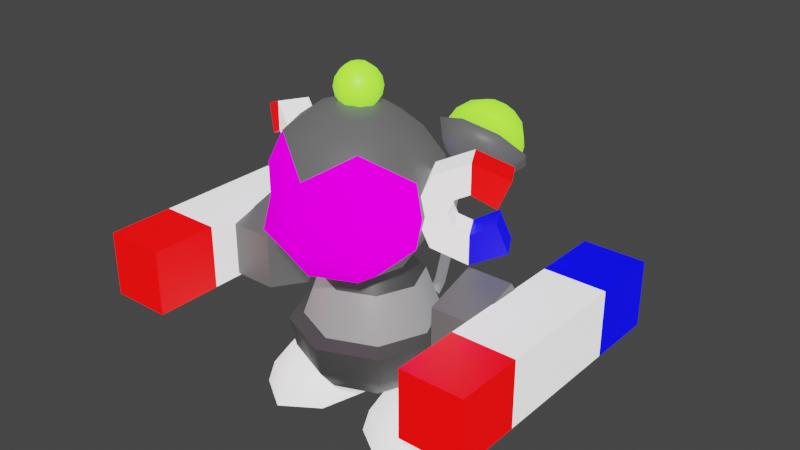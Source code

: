 # Source: PlayerMonkey.blend  (saved by Blender 3.0.42; exported with 4.5.12 LTS)
import bpy
from mathutils import Matrix  # noqa: F401  (used for matrix-valued properties, if any)

bpy.ops.wm.read_factory_settings(use_empty=True)
scene = bpy.context.scene
scene.name = 'Scene'

# ---- collections
col_collection = bpy.data.collections.new('Collection'); scene.collection.children.link(col_collection)

# ---- images (referenced by path relative to the original .blend; pixels are not part of the script)
import os
ASSET_DIR = os.environ.get("B2B_ASSET_DIR", "")  # directory of the original .blend (textures are referenced by path, not embedded)
HERE = os.path.dirname(os.path.abspath(__file__))  # packed textures are extracted next to this script under _unpacked/

def load_image(name, relpath, width, height, colorspace="sRGB"):
    """Load a texture the original file referenced (path relative to the .blend, or extracted next to this script)."""
    p = next((c for c in (os.path.join(HERE, relpath), os.path.join(ASSET_DIR, relpath)) if relpath and os.path.exists(c)), "")
    if p:
        img = bpy.data.images.load(p, check_existing=True)
        img.name = name
    else:  # same state as the original file: an image datablock whose file is absent (Cycles renders it pink)
        img = bpy.data.images.new(name, width, height)
        img.source = "FILE"
        img.filepath = "//" + (relpath or name)
    img.colorspace_settings.name = colorspace
    return img
img_monkeyface_png = load_image('MonkeyFace.png', 'MonkeyFace.png', 1024, 1024, 'sRGB')

# ---- materials (node trees are filled in below, after node groups)
mat_dark = bpy.data.materials.new('Dark')
mat_dark.use_transparent_shadow = False
mat_darkest = bpy.data.materials.new('Darkest')
mat_darkest.use_transparent_shadow = False
mat_light = bpy.data.materials.new('Light')
mat_light.alpha_threshold = 0.0
mat_light.use_transparent_shadow = False
mat_light.line_color = (0.0, 0.0, 0.0, 1.0)
mat_darker = bpy.data.materials.new('Darker')
mat_darker.use_transparent_shadow = False
mat_red = bpy.data.materials.new('RED')
mat_red.use_transparent_shadow = False
mat_blue = bpy.data.materials.new('BLUE')
mat_blue.use_transparent_shadow = False
mat_face = bpy.data.materials.new('Face')
mat_face.use_transparent_shadow = False
mat_flipmaterial = bpy.data.materials.new('FlipMaterial')
mat_flipmaterial.use_transparent_shadow = False

# ---- node groups
ng_auto_smooth = bpy.data.node_groups.new('Auto Smooth', 'GeometryNodeTree')
_s = ng_auto_smooth.interface.new_socket(name='Geometry', in_out='OUTPUT', socket_type='NodeSocketGeometry')
_s = ng_auto_smooth.interface.new_socket(name='Geometry', in_out='INPUT', socket_type='NodeSocketGeometry')
_s = ng_auto_smooth.interface.new_socket(name='Angle', in_out='INPUT', socket_type='NodeSocketFloat')
_s.subtype = 'ANGLE'
_s.min_value = 0.0
_s.max_value = 3.142
ng_auto_smooth.is_modifier = True
_N = ng_auto_smooth.nodes; _L = ng_auto_smooth.links
n0 = _N.new('NodeGroupOutput'); n0.name = 'Group Output'; n0.location = (480, -100)
n1 = _N.new('NodeGroupInput'); n1.name = 'Group Input'; n1.location = (-420, -300)
n2 = _N.new('NodeGroupInput'); n2.name = 'Group Input.001'; n2.location = (-60, -100)
n3 = _N.new('GeometryNodeSetShadeSmooth'); n3.name = 'Set Shade Smooth'; n3.location = (120, -100)
n3.domain = 'EDGE'
n4 = _N.new('GeometryNodeSetShadeSmooth'); n4.name = 'Set Shade Smooth.001'; n4.location = (300, -100)
n5 = _N.new('GeometryNodeInputMeshEdgeAngle'); n5.name = 'Edge Angle'; n5.location = (-420, -220)
n6 = _N.new('GeometryNodeInputEdgeSmooth'); n6.name = 'Is Edge Smooth'; n6.location = (-60, -160)
n7 = _N.new('GeometryNodeInputShadeSmooth'); n7.name = 'Is Face Smooth'; n7.location = (-240, -340)
n8 = _N.new('FunctionNodeBooleanMath'); n8.name = 'Boolean Math'; n8.location = (-60, -220)
n9 = _N.new('FunctionNodeCompare'); n9.name = 'Compare'; n9.location = (-240, -180)
n9.operation = 'LESS_EQUAL'
_L.new(n5.outputs[0], n9.inputs[0])
_L.new(n4.outputs[0], n0.inputs[0])
_L.new(n1.outputs[1], n9.inputs[1])
_L.new(n9.outputs[0], n8.inputs[0])
_L.new(n7.outputs[0], n8.inputs[1])
_L.new(n2.outputs[0], n3.inputs[0])
_L.new(n6.outputs[0], n3.inputs[1])
_L.new(n3.outputs[0], n4.inputs[0])
_L.new(n8.outputs[0], n3.inputs[2])
n0.is_active_output = True

# ---- material node trees
mat_dark.use_nodes = True; mat_dark.node_tree.nodes.clear()
_N = mat_dark.node_tree.nodes; _L = mat_dark.node_tree.links
n0 = _N.new('ShaderNodeOutputMaterial'); n0.name = 'Material Output'; n0.location = (300, 300)
n1 = _N.new('ShaderNodeRGB'); n1.name = 'RGB'; n1.location = (-505, -43)
n1.outputs[0].default_value = (0.1878, 0.1878, 0.1878, 1.0)
n2 = _N.new('ShaderNodeBsdfPrincipled'); n2.name = 'Principled BSDF'; n2.location = (10, 300)
n2.distribution = 'GGX'
n2.subsurface_method = 'RANDOM_WALK_SKIN'
n2.inputs[3].default_value = 1.45
n2.inputs[28].default_value = 1.0
_L.new(n2.outputs[0], n0.inputs[0])
_L.new(n1.outputs[0], n2.inputs[0])
_L.new(n1.outputs[0], n2.inputs[27])
n0.is_active_output = True
mat_darkest.use_nodes = True; mat_darkest.node_tree.nodes.clear()
_N = mat_darkest.node_tree.nodes; _L = mat_darkest.node_tree.links
n0 = _N.new('ShaderNodeOutputMaterial'); n0.name = 'Material Output'; n0.location = (300, 300)
n1 = _N.new('ShaderNodeRGB'); n1.name = 'RGB'; n1.location = (-505, -43)
n1.outputs[0].default_value = (0.0291, 0.0291, 0.0291, 1.0)
n2 = _N.new('ShaderNodeBsdfPrincipled'); n2.name = 'Principled BSDF'; n2.location = (10, 300)
n2.distribution = 'GGX'
n2.subsurface_method = 'RANDOM_WALK_SKIN'
n2.inputs[3].default_value = 1.45
n2.inputs[28].default_value = 1.0
_L.new(n2.outputs[0], n0.inputs[0])
_L.new(n1.outputs[0], n2.inputs[0])
_L.new(n1.outputs[0], n2.inputs[27])
n0.is_active_output = True
mat_light.use_nodes = True; mat_light.node_tree.nodes.clear()
_N = mat_light.node_tree.nodes; _L = mat_light.node_tree.links
n0 = _N.new('ShaderNodeOutputMaterial'); n0.name = 'Material Output'; n0.location = (300, 300)
n1 = _N.new('ShaderNodeRGB'); n1.name = 'RGB'; n1.location = (-646, -96)
n1.outputs[0].default_value = (0.7991, 0.7991, 0.7991, 1.0)
n2 = _N.new('ShaderNodeBsdfPrincipled'); n2.name = 'Principled BSDF.001'; n2.location = (-131, 247)
n2.distribution = 'GGX'
n2.subsurface_method = 'RANDOM_WALK_SKIN'
n2.inputs[3].default_value = 1.45
n2.inputs[28].default_value = 1.0
_L.new(n1.outputs[0], n2.inputs[0])
_L.new(n1.outputs[0], n2.inputs[27])
_L.new(n2.outputs[0], n0.inputs[0])
n0.is_active_output = True
mat_darker.use_nodes = True; mat_darker.node_tree.nodes.clear()
_N = mat_darker.node_tree.nodes; _L = mat_darker.node_tree.links
n0 = _N.new('ShaderNodeOutputMaterial'); n0.name = 'Material Output'; n0.location = (300, 300)
n1 = _N.new('ShaderNodeRGB'); n1.name = 'RGB'; n1.location = (-505, -43)
n1.outputs[0].default_value = (0.06786, 0.06786, 0.06786, 1.0)
n2 = _N.new('ShaderNodeBsdfPrincipled'); n2.name = 'Principled BSDF'; n2.location = (10, 300)
n2.distribution = 'GGX'
n2.subsurface_method = 'RANDOM_WALK_SKIN'
n2.inputs[3].default_value = 1.45
n2.inputs[28].default_value = 1.0
_L.new(n2.outputs[0], n0.inputs[0])
_L.new(n1.outputs[0], n2.inputs[0])
_L.new(n1.outputs[0], n2.inputs[27])
n0.is_active_output = True
mat_red.use_nodes = True; mat_red.node_tree.nodes.clear()
_N = mat_red.node_tree.nodes; _L = mat_red.node_tree.links
n0 = _N.new('ShaderNodeBsdfPrincipled'); n0.name = 'Principled BSDF'; n0.location = (10, 300)
n0.distribution = 'GGX'
n0.subsurface_method = 'RANDOM_WALK_SKIN'
n0.inputs[3].default_value = 1.45
n0.inputs[28].default_value = 1.0
n1 = _N.new('ShaderNodeOutputMaterial'); n1.name = 'Material Output'; n1.location = (300, 300)
n2 = _N.new('ShaderNodeRGB'); n2.name = 'RGB'; n2.location = (-596, -34)
n2.outputs[0].default_value = (1.0, 0.0, 0.0, 1.0)
_L.new(n0.outputs[0], n1.inputs[0])
_L.new(n2.outputs[0], n0.inputs[0])
_L.new(n2.outputs[0], n0.inputs[27])
n1.is_active_output = True
mat_blue.use_nodes = True; mat_blue.node_tree.nodes.clear()
_N = mat_blue.node_tree.nodes; _L = mat_blue.node_tree.links
n0 = _N.new('ShaderNodeBsdfPrincipled'); n0.name = 'Principled BSDF'; n0.location = (10, 300)
n0.distribution = 'GGX'
n0.subsurface_method = 'RANDOM_WALK_SKIN'
n0.inputs[3].default_value = 1.45
n0.inputs[28].default_value = 1.0
n1 = _N.new('ShaderNodeRGB'); n1.name = 'RGB'; n1.location = (-596, -34)
n1.outputs[0].default_value = (0.0, 0.0, 1.0, 1.0)
n2 = _N.new('ShaderNodeOutputMaterial'); n2.name = 'Material Output'; n2.location = (300, 300)
_L.new(n0.outputs[0], n2.inputs[0])
_L.new(n1.outputs[0], n0.inputs[0])
_L.new(n1.outputs[0], n0.inputs[27])
n2.is_active_output = True
mat_face.use_nodes = True; mat_face.node_tree.nodes.clear()
_N = mat_face.node_tree.nodes; _L = mat_face.node_tree.links
n0 = _N.new('ShaderNodeBsdfPrincipled'); n0.name = 'Principled BSDF'; n0.location = (10, 300)
n0.distribution = 'GGX'
n0.subsurface_method = 'RANDOM_WALK_SKIN'
n0.inputs[2].default_value = 1.0
n0.inputs[3].default_value = 1.45
n0.inputs[13].default_value = 0.0
n0.inputs[28].default_value = 1.0
n1 = _N.new('ShaderNodeOutputMaterial'); n1.name = 'Material Output'; n1.location = (300, 300)
n2 = _N.new('ShaderNodeTexImage'); n2.name = 'Image Texture'; n2.location = (-461, 94)
n2.image = img_monkeyface_png
n2.interpolation = 'Closest'
_L.new(n0.outputs[0], n1.inputs[0])
_L.new(n2.outputs[0], n0.inputs[0])
_L.new(n2.outputs[0], n0.inputs[27])
n1.is_active_output = True
mat_flipmaterial.use_nodes = True; mat_flipmaterial.node_tree.nodes.clear()
_N = mat_flipmaterial.node_tree.nodes; _L = mat_flipmaterial.node_tree.links
n0 = _N.new('ShaderNodeBsdfPrincipled'); n0.name = 'Principled BSDF'; n0.location = (10, 300)
n0.distribution = 'GGX'
n0.subsurface_method = 'RANDOM_WALK_SKIN'
n0.inputs[3].default_value = 1.45
n0.inputs[28].default_value = 1.0
n1 = _N.new('ShaderNodeOutputMaterial'); n1.name = 'Material Output'; n1.location = (300, 300)
n2 = _N.new('ShaderNodeRGB'); n2.name = 'RGB'; n2.location = (-596, -34)
n2.outputs[0].default_value = (0.3013, 1.0, 0.0317, 1.0)
_L.new(n0.outputs[0], n1.inputs[0])
_L.new(n2.outputs[0], n0.inputs[0])
_L.new(n2.outputs[0], n0.inputs[27])
n1.is_active_output = True

# ---- world
world_world = bpy.data.worlds.new('World'); scene.world = world_world
world_world.use_nodes = True; world_world.node_tree.nodes.clear()
_N = world_world.node_tree.nodes; _L = world_world.node_tree.links
n0 = _N.new('ShaderNodeOutputWorld'); n0.name = 'World Output'; n0.location = (300, 300)
n1 = _N.new('ShaderNodeBackground'); n1.name = 'Background'; n1.location = (10, 300)
n1.inputs[0].default_value = (0.05088, 0.05088, 0.05088, 1.0)
_L.new(n1.outputs[0], n0.inputs[0])
n0.is_active_output = True
world_world.color = (0.05088, 0.05088, 0.05088)
world_world.use_sun_shadow = False
world_world.sun_shadow_jitter_overblur = 0.0

# ---- meshes
me_sphere_001 = bpy.data.meshes.new('Sphere.001')
me_sphere_001.from_pydata([(6.059e-09, 0.3404, 1.019), (6.059e-09, 0.629, 0.7047), (6.059e-09, 0.8218, 0.1592), (0.0, 1.0, 0.09389), (0.0, 0.9239, -0.2875), (0.0, 0.7071, -0.5624), (0.0, 0.3827, -0.7174), (0.2407, 0.2407, 1.019), (0.4448, 0.4448, 0.7047), (0.5811, 0.5811, 0.1592), (0.7071, 0.7071, 0.09389), (0.6533, 0.6533, -0.2875), (0.5, 0.5, -0.5624), (0.2706, 0.2706, -0.7174), (0.3404, -8.291e-08, 1.019), (0.629, -8.291e-08, 0.7047), (0.8218, -8.291e-08, 0.1592), (1.0, -5.541e-08, 0.09389), (0.9239, -5.541e-08, -0.2875), (0.7071, -8.521e-08, -0.5624), (0.3827, -8.521e-08, -0.7174), (0.2407, -0.2407, 1.019), (0.4448, -0.4448, 0.7047), (0.5811, -0.5811, 0.1592), (0.7071, -0.7071, 0.09389), (0.6533, -0.6533, -0.2875), (0.5, -0.5, -0.5624), (0.2706, -0.2706, -0.7174), (8.027e-09, -0.3404, 1.019), (3.454e-08, -0.629, 0.7047), (3.454e-08, -0.8218, 0.1592), (2.213e-09, -1.0, 0.09389), (2.213e-09, -0.9239, -0.2875), (3.201e-08, -0.7071, -0.5624), (2.213e-09, -0.3827, -0.7174), (-4.893e-08, -1.399e-07, 1.138), (-0.2407, -0.2407, 1.019), (-0.4448, -0.4448, 0.7047), (-0.5811, -0.5811, 0.1592), (-0.7071, -0.7071, 0.09389), (-0.6533, -0.6533, -0.2875), (-0.5, -0.5, -0.5624), (-0.2706, -0.2706, -0.7174), (-0.3404, -8.291e-08, 1.019), (-0.629, -8.291e-08, 0.7047), (-0.8218, -8.291e-08, 0.1592), (-1.0, -5.541e-08, 0.09389), (-0.9239, -5.541e-08, -0.2875), (-0.7071, -8.521e-08, -0.5624), (-0.3827, -8.521e-08, -0.7174), (0.0, -8.742e-08, -0.7642), (-0.2407, 0.2407, 1.019), (-0.4448, 0.4448, 0.7047), (-0.5811, 0.5811, 0.1592), (-0.7071, 0.7071, 0.09389), (-0.6533, 0.6533, -0.2875), (-0.5, 0.5, -0.5624), (-0.2706, 0.2706, -0.7174)], [], [(0, 35, 7), (50, 6, 13), (5, 4, 11, 12), (3, 2, 9, 10), (1, 0, 7, 8), (6, 5, 12, 13), (4, 3, 10, 11), (2, 1, 8, 9), (10, 9, 16, 17), (8, 7, 14, 15), (13, 12, 19, 20), (11, 10, 17, 18), (9, 8, 15, 16), (7, 35, 14), (50, 13, 20), (12, 11, 18, 19), (20, 19, 26, 27), (18, 17, 24, 25), (16, 15, 22, 23), (14, 35, 21), (50, 20, 27), (19, 18, 25, 26), (17, 16, 23, 24), (15, 14, 21, 22), (23, 22, 29, 30), (21, 35, 28), (50, 27, 34), (26, 25, 32, 33), (24, 23, 30, 31), (22, 21, 28, 29), (27, 26, 33, 34), (25, 24, 31, 32), (50, 34, 42), (33, 32, 40, 41), (31, 30, 38, 39), (29, 28, 36, 37), (34, 33, 41, 42), (32, 31, 39, 40), (30, 29, 37, 38), (28, 35, 36), (37, 36, 43, 44), (42, 41, 48, 49), (40, 39, 46, 47), (38, 37, 44, 45), (36, 35, 43), (50, 42, 49), (41, 40, 47, 48), (39, 38, 45, 46), (49, 48, 56, 57), (47, 46, 54, 55), (45, 44, 52, 53), (43, 35, 51), (50, 49, 57), (48, 47, 55, 56), (46, 45, 53, 54), (44, 43, 51, 52), (51, 35, 0), (50, 57, 6), (56, 55, 4, 5), (54, 53, 2, 3), (52, 51, 0, 1), (57, 56, 5, 6), (55, 54, 3, 4), (53, 52, 1, 2)])
me_sphere_001.polygons.foreach_set('use_smooth', [True] * 64)
me_sphere_001.polygons.foreach_set('material_index', [1, 1, 1, 1, 1, 1, 1, 0, 1, 1, 1, 1, 0, 1, 1, 1, 1, 1, 0, 1, 1, 1, 1, 1, 0, 1, 1, 1, 1, 1, 1, 1, 1, 1, 1, 1, 1, 1, 0, 1, 1, 1, 1, 0, 1, 1, 1, 1, 1, 1, 0, 1, 1, 1, 1, 1, 1, 1, 1, 1, 1, 1, 1, 0])
_k = set([(2, 9), (2, 53), (3, 10), (3, 54), (9, 16), (10, 17), (16, 23), (17, 24), (23, 30), (24, 31), (30, 38), (31, 39), (38, 45), (39, 46), (45, 53), (46, 54)])
me_sphere_001.attributes.new('sharp_edge', 'BOOLEAN', 'EDGE').data.foreach_set('value', [ (min(e.vertices), max(e.vertices)) in _k for e in me_sphere_001.edges])
_uv = me_sphere_001.uv_layers.new(name='UVMap')
_uv.uv.foreach_set('vector', [0.75, 0.875, 0.6875, 1.0, 0.625, 0.875, 0.6875, 0.0, 0.75, 0.125, 0.625, 0.125, 0.75, 0.25, 0.75, 0.375, 0.625, 0.375, 0.625, 0.25, 0.75, 0.5, 0.75, 0.625, 0.625, 0.625, 0.625, 0.5, 0.75, 0.75, 0.75, 0.875, 0.625, 0.875, 0.625, 0.75, 0.75, 0.125, 0.75, 0.25, 0.625, 0.25, 0.625, 0.125, 0.75, 0.375, 0.75, 0.5, 0.625, 0.5, 0.625, 0.375, 0.75, 0.625, 0.75, 0.75, 0.625, 0.75, 0.625, 0.625, 0.625, 0.5, 0.625, 0.625, 0.5, 0.625, 0.5, 0.5, 0.625, 0.75, 0.625, 0.875, 0.5, 0.875, 0.5, 0.75, 0.625, 0.125, 0.625, 0.25, 0.5, 0.25, 0.5, 0.125, 0.625, 0.375, 0.625, 0.5, 0.5, 0.5, 0.5, 0.375, 0.625, 0.625, 0.625, 0.75, 0.5, 0.75, 0.5, 0.625, 0.625, 0.875, 0.5625, 1.0, 0.5, 0.875, 0.5625, 0.0, 0.625, 0.125, 0.5, 0.125, 0.625, 0.25, 0.625, 0.375, 0.5, 0.375, 0.5, 0.25, 0.5, 0.125, 0.5, 0.25, 0.375, 0.25, 0.375, 0.125, 0.5, 0.375, 0.5, 0.5, 0.375, 0.5, 0.375, 0.375, 0.5, 0.625, 0.5, 0.75, 0.375, 0.75, 0.375, 0.625, 0.5, 0.875, 0.4375, 1.0, 0.375, 0.875, 0.4375, 0.0, 0.5, 0.125, 0.375, 0.125, 0.5, 0.25, 0.5, 0.375, 0.375, 0.375, 0.375, 0.25, 0.5, 0.5, 0.5, 0.625, 0.375, 0.625, 0.375, 0.5, 0.5, 0.75, 0.5, 0.875, 0.375, 0.875, 0.375, 0.75, 0.375, 0.625, 0.375, 0.75, 0.25, 0.75, 0.25, 0.625, 0.375, 0.875, 0.3125, 1.0, 0.25, 0.875, 0.3125, 0.0, 0.375, 0.125, 0.25, 0.125, 0.375, 0.25, 0.375, 0.375, 0.25, 0.375, 0.25, 0.25, 0.375, 0.5, 0.375, 0.625, 0.25, 0.625, 0.25, 0.5, 0.375, 0.75, 0.375, 0.875, 0.25, 0.875, 0.25, 0.75, 0.375, 0.125, 0.375, 0.25, 0.25, 0.25, 0.25, 0.125, 0.375, 0.375, 0.375, 0.5, 0.25, 0.5, 0.25, 0.375, 0.1875, 0.0, 0.25, 0.125, 0.125, 0.125, 0.25, 0.25, 0.25, 0.375, 0.125, 0.375, 0.125, 0.25, 0.25, 0.5, 0.25, 0.625, 0.125, 0.625, 0.125, 0.5, 0.25, 0.75, 0.25, 0.875, 0.125, 0.875, 0.125, 0.75, 0.25, 0.125, 0.25, 0.25, 0.125, 0.25, 0.125, 0.125, 0.25, 0.375, 0.25, 0.5, 0.125, 0.5, 0.125, 0.375, 0.25, 0.625, 0.25, 0.75, 0.125, 0.75, 0.125, 0.625, 0.25, 0.875, 0.1875, 1.0, 0.125, 0.875, 0.125, 0.75, 0.125, 0.875, 0.0, 0.875, 0.0, 0.75, 0.125, 0.125, 0.125, 0.25, 0.0, 0.25, 0.0, 0.125, 0.125, 0.375, 0.125, 0.5, 0.0, 0.5, 0.0, 0.375, 0.125, 0.625, 0.125, 0.75, 0.0, 0.75, 0.0, 0.625, 0.125, 0.875, 0.0625, 1.0, 0.0, 0.875, 0.0625, 0.0, 0.125, 0.125, 0.0, 0.125, 0.125, 0.25, 0.125, 0.375, 0.0, 0.375, 0.0, 0.25, 0.125, 0.5, 0.125, 0.625, 0.0, 0.625, 0.0, 0.5, 1.0, 0.125, 1.0, 0.25, 0.875, 0.25, 0.875, 0.125, 1.0, 0.375, 1.0, 0.5, 0.875, 0.5, 0.875, 0.375, 1.0, 0.625, 1.0, 0.75, 0.875, 0.75, 0.875, 0.625, 1.0, 0.875, 0.9375, 1.0, 0.875, 0.875, 0.9375, 0.0, 1.0, 0.125, 0.875, 0.125, 1.0, 0.25, 1.0, 0.375, 0.875, 0.375, 0.875, 0.25, 1.0, 0.5, 1.0, 0.625, 0.875, 0.625, 0.875, 0.5, 1.0, 0.75, 1.0, 0.875, 0.875, 0.875, 0.875, 0.75, 0.875, 0.875, 0.8125, 1.0, 0.75, 0.875, 0.8125, 0.0, 0.875, 0.125, 0.75, 0.125, 0.875, 0.25, 0.875, 0.375, 0.75, 0.375, 0.75, 0.25, 0.875, 0.5, 0.875, 0.625, 0.75, 0.625, 0.75, 0.5, 0.875, 0.75, 0.875, 0.875, 0.75, 0.875, 0.75, 0.75, 0.875, 0.125, 0.875, 0.25, 0.75, 0.25, 0.75, 0.125, 0.875, 0.375, 0.875, 0.5, 0.75, 0.5, 0.75, 0.375, 0.875, 0.625, 0.875, 0.75, 0.75, 0.75, 0.75, 0.625])
me_sphere_001.materials.append(mat_dark)
me_sphere_001.materials.append(mat_darkest)
me_sphere_001.use_remesh_fix_poles = True
me_sphere_001.use_remesh_preserve_attributes = False
me_sphere_001.update()
me_sphere_002 = bpy.data.meshes.new('Sphere.002')
me_sphere_002.from_pydata([(0.7947, 0.4747, 0.575), (0.7947, 0.693, 0.431), (0.7947, 0.8323, 0.2154), (0.7947, 0.8812, -0.03886), (0.9731, 0.3898, 0.575), (1.124, 0.5495, 0.431), (1.225, 0.6485, 0.2154), (1.261, 0.6841, -0.03886), (1.047, 0.1685, 0.575), (1.261, 0.1517, 0.431), (1.404, 0.1286, 0.2154), (1.454, 0.104, -0.03886), (0.9731, -0.07572, 0.575), (1.124, -0.3186, 0.431), (1.225, -0.5017, 0.2154), (1.261, -0.5851, -0.03886), (0.7947, -0.1832, 0.575), (0.7947, -0.5315, 0.431), (0.7947, -0.787, 0.2154), (0.7947, -0.8929, -0.03886), (0.7947, 0.1747, 0.6256), (0.6162, -0.07572, 0.575), (0.4649, -0.3186, 0.431), (0.3638, -0.5017, 0.2154), (0.3283, -0.5851, -0.03886), (0.5423, 0.1685, 0.575), (0.3283, 0.1517, 0.431), (0.1854, 0.1286, 0.2154), (0.1352, 0.104, -0.03886), (0.6162, 0.3898, 0.575), (0.4649, 0.5495, 0.431), (0.3638, 0.6485, 0.2154), (0.3283, 0.6841, -0.03886)], [], [(2, 1, 5, 6), (0, 20, 4), (3, 2, 6, 7), (1, 0, 4, 5), (4, 20, 8), (7, 6, 10, 11), (5, 4, 8, 9), (6, 5, 9, 10), (11, 10, 14, 15), (9, 8, 12, 13), (10, 9, 13, 14), (8, 20, 12), (14, 13, 17, 18), (12, 20, 16), (15, 14, 18, 19), (13, 12, 16, 17), (18, 17, 22, 23), (16, 20, 21), (19, 18, 23, 24), (17, 16, 21, 22), (24, 23, 27, 28), (22, 21, 25, 26), (23, 22, 26, 27), (21, 20, 25), (28, 27, 31, 32), (26, 25, 29, 30), (27, 26, 30, 31), (25, 20, 29), (31, 30, 1, 2), (29, 20, 0), (32, 31, 2, 3), (30, 29, 0, 1), (3, 7, 32), (28, 11, 15, 24), (24, 15, 19), (32, 7, 11, 28)])
me_sphere_002.polygons.foreach_set('use_smooth', [True] * 36)
me_sphere_002.polygons.foreach_set('material_index', [0, 0, 0, 0, 0, 0, 0, 0, 0, 0, 0, 0, 0, 0, 0, 0, 0, 0, 0, 0, 0, 0, 0, 0, 0, 0, 0, 0, 0, 0, 0, 0, 1, 1, 1, 1])
_k = set([(3, 7), (3, 32), (7, 11), (11, 15), (15, 19), (19, 24), (24, 28), (28, 32)])
me_sphere_002.attributes.new('sharp_edge', 'BOOLEAN', 'EDGE').data.foreach_set('value', [ (min(e.vertices), max(e.vertices)) in _k for e in me_sphere_002.edges])
_uv = me_sphere_002.uv_layers.new(name='UVMap')
_uv.uv.foreach_set('vector', [0.75, 0.625, 0.75, 0.75, 0.625, 0.75, 0.625, 0.625, 0.75, 0.875, 0.6875, 1.0, 0.625, 0.875, 0.75, 0.5, 0.75, 0.625, 0.625, 0.625, 0.625, 0.5, 0.75, 0.75, 0.75, 0.875, 0.625, 0.875, 0.625, 0.75, 0.625, 0.875, 0.5625, 1.0, 0.5, 0.875, 0.625, 0.5, 0.625, 0.625, 0.5, 0.625, 0.5, 0.5, 0.625, 0.75, 0.625, 0.875, 0.5, 0.875, 0.5, 0.75, 0.625, 0.625, 0.625, 0.75, 0.5, 0.75, 0.5, 0.625, 0.5, 0.5, 0.5, 0.625, 0.375, 0.625, 0.375, 0.5, 0.5, 0.75, 0.5, 0.875, 0.375, 0.875, 0.375, 0.75, 0.5, 0.625, 0.5, 0.75, 0.375, 0.75, 0.375, 0.625, 0.5, 0.875, 0.4375, 1.0, 0.375, 0.875, 0.375, 0.625, 0.375, 0.75, 0.25, 0.75, 0.25, 0.625, 0.375, 0.875, 0.3125, 1.0, 0.25, 0.875, 0.375, 0.5, 0.375, 0.625, 0.25, 0.625, 0.25, 0.5, 0.375, 0.75, 0.375, 0.875, 0.25, 0.875, 0.25, 0.75, 0.25, 0.625, 0.25, 0.75, 0.125, 0.75, 0.125, 0.625, 0.25, 0.875, 0.1875, 1.0, 0.125, 0.875, 0.25, 0.5, 0.25, 0.625, 0.125, 0.625, 0.125, 0.5, 0.25, 0.75, 0.25, 0.875, 0.125, 0.875, 0.125, 0.75, 0.125, 0.5, 0.125, 0.625, 0.0, 0.625, 0.0, 0.5, 0.125, 0.75, 0.125, 0.875, 0.0, 0.875, 0.0, 0.75, 0.125, 0.625, 0.125, 0.75, 0.0, 0.75, 0.0, 0.625, 0.125, 0.875, 0.0625, 1.0, 0.0, 0.875, 1.0, 0.5, 1.0, 0.625, 0.875, 0.625, 0.875, 0.5, 1.0, 0.75, 1.0, 0.875, 0.875, 0.875, 0.875, 0.75, 1.0, 0.625, 1.0, 0.75, 0.875, 0.75, 0.875, 0.625, 1.0, 0.875, 0.9375, 1.0, 0.875, 0.875, 0.875, 0.625, 0.875, 0.75, 0.75, 0.75, 0.75, 0.625, 0.875, 0.875, 0.8125, 1.0, 0.75, 0.875, 0.875, 0.5, 0.875, 0.625, 0.75, 0.625, 0.75, 0.5, 0.875, 0.75, 0.875, 0.875, 0.75, 0.875, 0.75, 0.75, 0.75, 0.5, 0.625, 0.5, 0.875, 0.5, 1.0, 0.5, 0.5, 0.5, 0.375, 0.5, 0.125, 0.5, 0.125, 0.5, 0.375, 0.5, 0.25, 0.5, 0.875, 0.5, 0.625, 0.5, 0.5, 0.5, 1.0, 0.5])
me_sphere_002.materials.append(mat_light)
me_sphere_002.materials.append(mat_darkest)
me_sphere_002.use_remesh_fix_poles = True
me_sphere_002.use_remesh_preserve_attributes = False
me_sphere_002.update()
me_cylinder = bpy.data.meshes.new('Cylinder')
me_cylinder.from_pydata([(1.25, 0.5865, 5.947e-08), (1.819, 0.5865, 5.947e-08), (1.25, 0.1812, -0.5578), (1.819, 0.1812, -0.5578), (1.25, -0.4745, -0.3447), (1.819, -0.4745, -0.3447), (1.25, -0.4745, 0.3447), (1.819, -0.4745, 0.3447), (1.25, 0.1812, 0.5578), (1.819, 0.1812, 0.5578), (1.81, -1.698, -0.3793), (1.81, -1.698, 0.4502), (1.81, 1.698, -0.3793), (1.81, 1.698, 0.4502), (2.59, -1.698, -0.3793), (2.59, -1.698, 0.4502), (2.59, 1.698, -0.3793), (2.59, 1.698, 0.4502), (1.81, 0.0, -0.3793), (1.81, 0.0, 0.4502), (2.59, 0.0, -0.3793), (2.59, 0.0, 0.4502), (1.81, 0.8425, 0.4502), (2.59, 0.8425, -0.3793), (1.81, 0.8425, -0.3793), (2.59, 0.8425, 0.4502), (1.81, -0.8488, -0.3793), (2.59, -0.8488, 0.4502), (1.81, -0.8488, 0.4502), (2.59, -0.8488, -0.3793)], [], [(0, 1, 3, 2), (2, 3, 5, 4), (4, 5, 7, 6), (3, 1, 9, 7, 5), (6, 7, 9, 8), (8, 9, 1, 0), (0, 2, 4, 6, 8), (24, 22, 13, 12), (12, 13, 17, 16), (29, 27, 15, 14), (14, 15, 11, 10), (26, 29, 14, 10), (27, 28, 11, 15), (25, 22, 19, 21), (24, 23, 20, 18), (23, 25, 21, 20), (26, 28, 19, 18), (16, 17, 25, 23), (12, 16, 23, 24), (17, 13, 22, 25), (18, 19, 22, 24), (10, 11, 28, 26), (21, 19, 28, 27), (18, 20, 29, 26), (20, 21, 27, 29)])
me_cylinder.polygons.foreach_set('material_index', [0, 0, 0, 0, 0, 0, 0, 3, 3, 2, 2, 2, 2, 1, 1, 1, 1, 3, 3, 3, 1, 2, 1, 1, 1])
_uv = me_cylinder.uv_layers.new(name='UVMap')
_uv.uv.foreach_set('vector', [1.0, 0.5, 1.0, 1.0, 0.8, 1.0, 0.8, 0.5, 0.8, 0.5, 0.8, 1.0, 0.6, 1.0, 0.6, 0.5, 0.6, 0.5, 0.6, 1.0, 0.4, 1.0, 0.4, 0.5, 0.4783, 0.3242, 0.25, 0.49, 0.02175, 0.3242, 0.1089, 0.05584, 0.3911, 0.05584, 0.4, 0.5, 0.4, 1.0, 0.2, 1.0, 0.2, 0.5, 0.2, 0.5, 0.2, 1.0, 2.98e-08, 1.0, 2.98e-08, 0.5, 0.75, 0.49, 0.9783, 0.3242, 0.8911, 0.05584, 0.6089, 0.05584, 0.5217, 0.3242, 0.375, 0.187, 0.625, 0.187, 0.625, 0.25, 0.375, 0.25, 0.375, 0.25, 0.625, 0.25, 0.625, 0.5, 0.375, 0.5, 0.375, 0.6875, 0.625, 0.6875, 0.625, 0.75, 0.375, 0.75, 0.375, 0.75, 0.625, 0.75, 0.625, 1.0, 0.375, 1.0, 0.125, 0.6875, 0.375, 0.6875, 0.375, 0.75, 0.125, 0.75, 0.625, 0.6875, 0.875, 0.6875, 0.875, 0.75, 0.625, 0.75, 0.625, 0.563, 0.875, 0.563, 0.875, 0.625, 0.625, 0.625, 0.125, 0.563, 0.375, 0.563, 0.375, 0.625, 0.125, 0.625, 0.375, 0.563, 0.625, 0.563, 0.625, 0.625, 0.375, 0.625, 0.375, 0.0625, 0.625, 0.0625, 0.625, 0.125, 0.375, 0.125, 0.375, 0.5, 0.625, 0.5, 0.625, 0.563, 0.375, 0.563, 0.125, 0.5, 0.375, 0.5, 0.375, 0.563, 0.125, 0.563, 0.625, 0.5, 0.875, 0.5, 0.875, 0.563, 0.625, 0.563, 0.375, 0.125, 0.625, 0.125, 0.625, 0.187, 0.375, 0.187, 0.375, 0.0, 0.625, 0.0, 0.625, 0.0625, 0.375, 0.0625, 0.625, 0.625, 0.875, 0.625, 0.875, 0.6875, 0.625, 0.6875, 0.125, 0.625, 0.375, 0.625, 0.375, 0.6875, 0.125, 0.6875, 0.375, 0.625, 0.625, 0.625, 0.625, 0.6875, 0.375, 0.6875])
me_cylinder.materials.append(mat_darker)
me_cylinder.materials.append(mat_light)
me_cylinder.materials.append(mat_red)
me_cylinder.materials.append(mat_blue)
me_cylinder.use_remesh_fix_poles = True
me_cylinder.use_remesh_preserve_attributes = False
me_cylinder.update()
me_sphere_003 = bpy.data.meshes.new('Sphere.003')
me_sphere_003.from_pydata([(-0.01267, 0.4186, 0.9698), (-0.01267, 0.778, 0.7324), (-0.01267, 1.018, 0.3965), (-0.01267, 1.102, 0.02406), (-0.01267, 1.018, -0.3285), (-0.01267, 0.778, -0.6199), (-0.01267, 0.4184, -0.8292), (0.2852, 0.2869, 0.9698), (0.5318, 0.5279, 0.7306), (0.6978, 0.6955, 0.3876), (0.7607, 0.7607, 0.005738), (0.6979, 0.6956, -0.3546), (0.5298, 0.5241, -0.6473), (0.2837, 0.2811, -0.8473), (0.404, -0.02286, 0.9698), (0.7274, -0.06134, 0.7297), (0.9316, -0.08366, 0.3739), (1.009, -0.08366, -0.02738), (0.9316, -0.08366, -0.4049), (0.7242, -0.0654, -0.7019), (0.4012, -0.02955, -0.8845), (0.2844, -0.2986, 0.9698), (0.5269, -0.5429, 0.7297), (0.6441, -0.6621, 0.3667), (0.6509, -0.6527, -0.04659), (0.6913, -0.7495, -0.4404), (0.5277, -0.5804, -0.7445), (0.2835, -0.3158, -0.9161), (-0.01267, -0.396, 0.9698), (-0.01267, -0.6819, 0.7297), (-0.01267, -0.8392, 0.3704), (-0.01267, -0.8998, -0.05087), (-0.01267, -0.9436, -0.4513), (-0.01267, -0.7873, -0.7592), (-0.01267, -0.4292, -0.928), (-0.01267, -0.005311, 1.054), (-0.01267, -0.005892, -0.9443), (-0.3106, 0.2869, 0.9698), (-0.5571, 0.5279, 0.7306), (-0.7232, 0.6955, 0.3876), (-0.786, 0.7607, 0.005738), (-0.7233, 0.6956, -0.3546), (-0.5551, 0.5241, -0.6473), (-0.309, 0.2811, -0.8473), (-0.4293, -0.02286, 0.9698), (-0.7527, -0.06134, 0.7297), (-0.957, -0.08366, 0.3739), (-1.035, -0.08366, -0.02738), (-0.957, -0.08366, -0.4049), (-0.7496, -0.0654, -0.7019), (-0.4265, -0.02955, -0.8845), (0.3931, -0.4356, -0.8392), (0.6081, -0.3725, -0.727), (-0.3098, -0.2986, 0.9698), (-0.5523, -0.5429, 0.7297), (-0.6694, -0.6621, 0.3667), (-0.6762, -0.6527, -0.04659), (-0.7166, -0.7495, -0.4404), (-0.5531, -0.5804, -0.7445), (-0.3088, -0.3158, -0.9161), (-0.4185, -0.4356, -0.8392), (-0.6335, -0.3725, -0.727), (-0.01267, 0.1944, 1.434), (-0.01267, 0.2836, 1.374), (-0.01267, 0.3432, 1.285), (-0.01267, 0.3641, 1.18), (-0.01267, 0.3432, 1.075), (-0.01267, 0.2836, 0.9857), (-0.01267, 0.1944, 0.9261), (0.06171, 0.1636, 1.434), (0.1248, 0.2267, 1.374), (0.1669, 0.2688, 1.285), (0.1817, 0.2836, 1.18), (0.1669, 0.2688, 1.075), (0.1248, 0.2267, 0.9857), (0.06171, 0.1636, 0.9261), (0.09253, 0.08924, 1.434), (0.1817, 0.08924, 1.374), (0.2413, 0.08924, 1.285), (0.2622, 0.08924, 1.18), (0.2413, 0.08924, 1.075), (0.1817, 0.08924, 0.9857), (0.09253, 0.08924, 0.9261), (0.06171, 0.01485, 1.434), (0.1248, -0.04821, 1.374), (0.1669, -0.09035, 1.285), (0.1817, -0.1051, 1.18), (0.1669, -0.09035, 1.075), (0.1248, -0.04821, 0.9857), (0.06171, 0.01485, 0.9261), (-0.01267, -0.01596, 1.434), (-0.01267, -0.1051, 1.374), (-0.01267, -0.1647, 1.285), (-0.01267, -0.1857, 1.18), (-0.01267, -0.1647, 1.075), (-0.01267, -0.1051, 0.9857), (-0.01267, -0.01596, 0.9261), (-0.01267, 0.08924, 1.455), (-0.08706, 0.01485, 1.434), (-0.1501, -0.04821, 1.374), (-0.1923, -0.09035, 1.285), (-0.2071, -0.1051, 1.18), (-0.1923, -0.09035, 1.075), (-0.1501, -0.04821, 0.9857), (-0.08706, 0.01485, 0.9261), (-0.1179, 0.08924, 1.434), (-0.2071, 0.08924, 1.374), (-0.2666, 0.08924, 1.285), (-0.2876, 0.08924, 1.18), (-0.2666, 0.08924, 1.075), (-0.2071, 0.08924, 0.9857), (-0.1179, 0.08924, 0.9261), (-0.01267, 0.08924, 0.9052), (-0.08706, 0.1636, 1.434), (-0.1501, 0.2267, 1.374), (-0.1923, 0.2688, 1.285), (-0.2071, 0.2836, 1.18), (-0.1923, 0.2688, 1.075), (-0.1501, 0.2267, 0.9857), (-0.08706, 0.1636, 0.9261)], [], [(6, 5, 12, 13), (4, 3, 10, 11), (2, 1, 8, 9), (0, 35, 7), (36, 6, 13), (5, 4, 11, 12), (3, 2, 9, 10), (1, 0, 7, 8), (36, 13, 20), (12, 11, 18, 19), (10, 9, 16, 17), (8, 7, 14, 15), (13, 12, 19, 20), (11, 10, 17, 18), (9, 8, 15, 16), (7, 35, 14), (17, 16, 23, 24), (15, 14, 21, 22), (20, 19, 52, 51, 27), (18, 17, 24, 25), (16, 22, 23), (14, 35, 21), (36, 20, 27), (19, 18, 52), (27, 51, 34), (25, 24, 31, 32), (23, 22, 30), (21, 35, 28), (36, 27, 34), (26, 25, 32, 33), (24, 23, 30, 31), (22, 21, 28, 29), (2, 39, 38, 1), (1, 38, 37, 0), (0, 37, 35), (5, 42, 41, 4), (6, 43, 42, 5), (36, 43, 6), (4, 41, 40, 3), (3, 40, 39, 2), (40, 47, 46, 39), (43, 50, 49, 42), (42, 49, 48, 41), (41, 48, 47, 40), (36, 50, 43), (37, 44, 35), (38, 45, 44, 37), (39, 46, 45, 38), (30, 29, 54), (59, 34, 60), (54, 45, 46), (49, 61, 48), (46, 55, 54), (36, 34, 59), (36, 59, 50), (54, 29, 28, 53), (44, 53, 35), (55, 30, 54), (45, 54, 53, 44), (57, 32, 31, 56), (56, 31, 30, 55), (47, 56, 55, 46), (58, 33, 32, 57), (53, 28, 35), (30, 22, 29), (22, 16, 15), (50, 59, 60, 61, 49), (48, 57, 56, 47), (61, 58, 57, 48), (52, 18, 25, 26), (34, 51, 26, 33), (51, 52, 26), (34, 33, 58, 60), (60, 58, 61), (64, 63, 70, 71), (62, 97, 69), (112, 68, 75), (67, 66, 73, 74), (65, 64, 71, 72), (63, 62, 69, 70), (68, 67, 74, 75), (66, 65, 72, 73), (74, 73, 80, 81), (72, 71, 78, 79), (70, 69, 76, 77), (75, 74, 81, 82), (73, 72, 79, 80), (71, 70, 77, 78), (69, 97, 76), (112, 75, 82), (82, 81, 88, 89), (80, 79, 86, 87), (78, 77, 84, 85), (76, 97, 83), (112, 82, 89), (81, 80, 87, 88), (79, 78, 85, 86), (77, 76, 83, 84), (87, 86, 93, 94), (85, 84, 91, 92), (83, 97, 90), (112, 89, 96), (88, 87, 94, 95), (86, 85, 92, 93), (84, 83, 90, 91), (89, 88, 95, 96), (112, 96, 104), (95, 94, 102, 103), (93, 92, 100, 101), (91, 90, 98, 99), (96, 95, 103, 104), (94, 93, 101, 102), (92, 91, 99, 100), (90, 97, 98), (101, 100, 107, 108), (99, 98, 105, 106), (104, 103, 110, 111), (102, 101, 108, 109), (100, 99, 106, 107), (98, 97, 105), (112, 104, 111), (103, 102, 109, 110), (111, 110, 118, 119), (109, 108, 116, 117), (107, 106, 114, 115), (105, 97, 113), (112, 111, 119), (110, 109, 117, 118), (108, 107, 115, 116), (106, 105, 113, 114), (115, 114, 63, 64), (113, 97, 62), (112, 119, 68), (118, 117, 66, 67), (116, 115, 64, 65), (114, 113, 62, 63), (119, 118, 67, 68), (117, 116, 65, 66)])
me_sphere_003.polygons.foreach_set('use_smooth', [True] * 138)
me_sphere_003.polygons.foreach_set('material_index', [0, 0, 0, 0, 0, 0, 0, 0, 0, 0, 0, 0, 0, 0, 0, 0, 2, 0, 0, 2, 2, 0, 0, 0, 0, 2, 2, 0, 0, 2, 2, 0, 0, 0, 0, 0, 0, 0, 0, 0, 0, 0, 0, 0, 0, 0, 0, 0, 0, 0, 0, 0, 2, 0, 0, 0, 0, 2, 0, 2, 2, 2, 2, 0, 0, 0, 0, 2, 2, 2, 2, 2, 2, 2, 3, 3, 3, 3, 3, 3, 3, 3, 3, 3, 3, 3, 3, 3, 3, 3, 3, 3, 3, 3, 3, 3, 3, 3, 3, 3, 3, 3, 3, 3, 3, 3, 3, 3, 3, 3, 3, 3, 3, 3, 3, 3, 3, 3, 3, 3, 3, 3, 3, 3, 3, 3, 3, 3, 3, 3, 3, 3, 3, 3, 3, 3, 3, 3])
_k = set([(16, 17), (16, 22), (17, 18), (18, 52), (22, 30), (30, 54), (34, 51), (34, 60), (46, 47), (46, 54), (47, 48), (48, 61), (51, 52), (60, 61)])
me_sphere_003.attributes.new('sharp_edge', 'BOOLEAN', 'EDGE').data.foreach_set('value', [ (min(e.vertices), max(e.vertices)) in _k for e in me_sphere_003.edges])
_uv = me_sphere_003.uv_layers.new(name='UVMap')
_uv.uv.foreach_set('vector', [0.75, 0.125, 0.75, 0.25, 0.625, 0.25, 0.625, 0.125, 0.75, 0.375, 0.75, 0.5, 0.625, 0.5, 0.625, 0.375, 0.75, 0.625, 0.75, 0.75, 0.625, 0.75, 0.625, 0.625, 0.75, 0.875, 0.6875, 1.0, 0.625, 0.875, 0.6875, 0.0, 0.75, 0.125, 0.625, 0.125, 0.75, 0.25, 0.75, 0.375, 0.625, 0.375, 0.625, 0.25, 0.75, 0.5, 0.75, 0.625, 0.625, 0.625, 0.625, 0.5, 0.75, 0.75, 0.75, 0.875, 0.625, 0.875, 0.625, 0.75, 0.5625, 0.0, 0.625, 0.125, 0.5, 0.125, 0.625, 0.25, 0.625, 0.375, 0.5, 0.375, 0.5, 0.25, 0.625, 0.5, 0.625, 0.625, 0.5, 0.625, 0.5, 0.5, 0.625, 0.75, 0.625, 0.875, 0.5, 0.875, 0.5, 0.75, 0.625, 0.125, 0.625, 0.25, 0.5, 0.25, 0.5, 0.125, 0.625, 0.375, 0.625, 0.5, 0.5, 0.5, 0.5, 0.375, 0.625, 0.625, 0.625, 0.75, 0.5, 0.75, 0.5, 0.625, 0.625, 0.875, 0.5625, 1.0, 0.5, 0.875, 1.0, 0.5433, 0.9619, 0.7854, 0.8213, 0.781, 0.8246, 0.5317, 0.5, 0.75, 0.5, 0.875, 0.375, 0.875, 0.375, 0.75, 0.5, 0.125, 0.5, 0.25, 0.4263, 0.25, 0.375, 0.181, 0.375, 0.125, 0.9619, 0.3156, 1.0, 0.5433, 0.8246, 0.5317, 0.8444, 0.2942, 0.9619, 0.7854, 0.764, 1.0, 0.8213, 0.781, 0.5, 0.875, 0.4375, 1.0, 0.375, 0.875, 0.4375, 0.0, 0.5, 0.125, 0.375, 0.125, 0.5, 0.25, 0.5, 0.375, 0.4263, 0.25, 0.375, 0.125, 0.375, 0.181, 0.25, 0.125, 0.8444, 0.2942, 0.8246, 0.5317, 0.5, 0.5291, 0.5, 0.2876, 0.8213, 0.781, 0.764, 1.0, 0.5, 0.7832, 0.375, 0.875, 0.3125, 1.0, 0.25, 0.875, 0.3125, 0.0, 0.375, 0.125, 0.25, 0.125, 0.7644, 0.1107, 0.8444, 0.2942, 0.5, 0.2876, 0.5, 0.1018, 0.8246, 0.5317, 0.8213, 0.781, 0.5, 0.7832, 0.5, 0.5291, 0.375, 0.75, 0.375, 0.875, 0.25, 0.875, 0.25, 0.75, 0.75, 0.625, 0.625, 0.625, 0.625, 0.75, 0.75, 0.75, 0.75, 0.75, 0.625, 0.75, 0.625, 0.875, 0.75, 0.875, 0.75, 0.875, 0.625, 0.875, 0.6875, 1.0, 0.75, 0.25, 0.625, 0.25, 0.625, 0.375, 0.75, 0.375, 0.75, 0.125, 0.625, 0.125, 0.625, 0.25, 0.75, 0.25, 0.6875, 0.0, 0.625, 0.125, 0.75, 0.125, 0.75, 0.375, 0.625, 0.375, 0.625, 0.5, 0.75, 0.5, 0.75, 0.5, 0.625, 0.5, 0.625, 0.625, 0.75, 0.625, 0.625, 0.5, 0.5, 0.5, 0.5, 0.625, 0.625, 0.625, 0.625, 0.125, 0.5, 0.125, 0.5, 0.25, 0.625, 0.25, 0.625, 0.25, 0.5, 0.25, 0.5, 0.375, 0.625, 0.375, 0.625, 0.375, 0.5, 0.375, 0.5, 0.5, 0.625, 0.5, 0.5625, 0.0, 0.5, 0.125, 0.625, 0.125, 0.625, 0.875, 0.5, 0.875, 0.5625, 1.0, 0.625, 0.75, 0.5, 0.75, 0.5, 0.875, 0.625, 0.875, 0.625, 0.625, 0.5, 0.625, 0.5, 0.75, 0.625, 0.75, 0.25, 0.625, 0.25, 0.75, 0.375, 0.75, 0.375, 0.125, 0.25, 0.125, 0.375, 0.181, 0.375, 0.75, 0.5, 0.75, 0.5, 0.625, 0.5, 0.25, 0.4263, 0.25, 0.5, 0.375, 0.03806, 0.7854, 0.1787, 0.781, 0.236, 1.0, 0.3125, 0.0, 0.25, 0.125, 0.375, 0.125, 0.4375, 0.0, 0.375, 0.125, 0.5, 0.125, 0.375, 0.75, 0.25, 0.75, 0.25, 0.875, 0.375, 0.875, 0.5, 0.875, 0.375, 0.875, 0.4375, 1.0, 0.1787, 0.781, 0.5, 0.7832, 0.236, 1.0, 0.5, 0.75, 0.375, 0.75, 0.375, 0.875, 0.5, 0.875, 0.1556, 0.2942, 0.5, 0.2876, 0.5, 0.5291, 0.1754, 0.5317, 0.1754, 0.5317, 0.5, 0.5291, 0.5, 0.7832, 0.1787, 0.781, 0.0, 0.5433, 0.1754, 0.5317, 0.1787, 0.781, 0.03806, 0.7854, 0.2356, 0.1107, 0.5, 0.1018, 0.5, 0.2876, 0.1556, 0.2942, 0.375, 0.875, 0.25, 0.875, 0.3125, 1.0, 0.25, 0.625, 0.375, 0.75, 0.25, 0.75, 0.375, 0.75, 0.5, 0.625, 0.5, 0.75, 0.5, 0.125, 0.375, 0.125, 0.375, 0.181, 0.4263, 0.25, 0.5, 0.25, 0.03806, 0.3156, 0.1556, 0.2942, 0.1754, 0.5317, 0.0, 0.5433, 0.1963, 0.1213, 0.2356, 0.1107, 0.1556, 0.2942, 0.03806, 0.3156, 0.8037, 0.1213, 0.9619, 0.3156, 0.8444, 0.2942, 0.7644, 0.1107, 0.5, 0.0, 0.6985, 0.05355, 0.7644, 0.1107, 0.5, 0.1018, 0.6985, 0.05355, 0.8037, 0.1213, 0.7644, 0.1107, 0.5, 0.0, 0.5, 0.1018, 0.2356, 0.1107, 0.3015, 0.05355, 0.3015, 0.05355, 0.2356, 0.1107, 0.1963, 0.1213, 0.75, 0.625, 0.75, 0.75, 0.625, 0.75, 0.625, 0.625, 0.75, 0.875, 0.6875, 1.0, 0.625, 0.875, 0.6875, 0.0, 0.75, 0.125, 0.625, 0.125, 0.75, 0.25, 0.75, 0.375, 0.625, 0.375, 0.625, 0.25, 0.75, 0.5, 0.75, 0.625, 0.625, 0.625, 0.625, 0.5, 0.75, 0.75, 0.75, 0.875, 0.625, 0.875, 0.625, 0.75, 0.75, 0.125, 0.75, 0.25, 0.625, 0.25, 0.625, 0.125, 0.75, 0.375, 0.75, 0.5, 0.625, 0.5, 0.625, 0.375, 0.625, 0.25, 0.625, 0.375, 0.5, 0.375, 0.5, 0.25, 0.625, 0.5, 0.625, 0.625, 0.5, 0.625, 0.5, 0.5, 0.625, 0.75, 0.625, 0.875, 0.5, 0.875, 0.5, 0.75, 0.625, 0.125, 0.625, 0.25, 0.5, 0.25, 0.5, 0.125, 0.625, 0.375, 0.625, 0.5, 0.5, 0.5, 0.5, 0.375, 0.625, 0.625, 0.625, 0.75, 0.5, 0.75, 0.5, 0.625, 0.625, 0.875, 0.5625, 1.0, 0.5, 0.875, 0.5625, 0.0, 0.625, 0.125, 0.5, 0.125, 0.5, 0.125, 0.5, 0.25, 0.375, 0.25, 0.375, 0.125, 0.5, 0.375, 0.5, 0.5, 0.375, 0.5, 0.375, 0.375, 0.5, 0.625, 0.5, 0.75, 0.375, 0.75, 0.375, 0.625, 0.5, 0.875, 0.4375, 1.0, 0.375, 0.875, 0.4375, 0.0, 0.5, 0.125, 0.375, 0.125, 0.5, 0.25, 0.5, 0.375, 0.375, 0.375, 0.375, 0.25, 0.5, 0.5, 0.5, 0.625, 0.375, 0.625, 0.375, 0.5, 0.5, 0.75, 0.5, 0.875, 0.375, 0.875, 0.375, 0.75, 0.375, 0.375, 0.375, 0.5, 0.25, 0.5, 0.25, 0.375, 0.375, 0.625, 0.375, 0.75, 0.25, 0.75, 0.25, 0.625, 0.375, 0.875, 0.3125, 1.0, 0.25, 0.875, 0.3125, 0.0, 0.375, 0.125, 0.25, 0.125, 0.375, 0.25, 0.375, 0.375, 0.25, 0.375, 0.25, 0.25, 0.375, 0.5, 0.375, 0.625, 0.25, 0.625, 0.25, 0.5, 0.375, 0.75, 0.375, 0.875, 0.25, 0.875, 0.25, 0.75, 0.375, 0.125, 0.375, 0.25, 0.25, 0.25, 0.25, 0.125, 0.1875, 0.0, 0.25, 0.125, 0.125, 0.125, 0.25, 0.25, 0.25, 0.375, 0.125, 0.375, 0.125, 0.25, 0.25, 0.5, 0.25, 0.625, 0.125, 0.625, 0.125, 0.5, 0.25, 0.75, 0.25, 0.875, 0.125, 0.875, 0.125, 0.75, 0.25, 0.125, 0.25, 0.25, 0.125, 0.25, 0.125, 0.125, 0.25, 0.375, 0.25, 0.5, 0.125, 0.5, 0.125, 0.375, 0.25, 0.625, 0.25, 0.75, 0.125, 0.75, 0.125, 0.625, 0.25, 0.875, 0.1875, 1.0, 0.125, 0.875, 0.125, 0.5, 0.125, 0.625, 0.0, 0.625, 0.0, 0.5, 0.125, 0.75, 0.125, 0.875, 0.0, 0.875, 0.0, 0.75, 0.125, 0.125, 0.125, 0.25, 0.0, 0.25, 0.0, 0.125, 0.125, 0.375, 0.125, 0.5, 0.0, 0.5, 0.0, 0.375, 0.125, 0.625, 0.125, 0.75, 0.0, 0.75, 0.0, 0.625, 0.125, 0.875, 0.0625, 1.0, 0.0, 0.875, 0.0625, 0.0, 0.125, 0.125, 0.0, 0.125, 0.125, 0.25, 0.125, 0.375, 0.0, 0.375, 0.0, 0.25, 1.0, 0.125, 1.0, 0.25, 0.875, 0.25, 0.875, 0.125, 1.0, 0.375, 1.0, 0.5, 0.875, 0.5, 0.875, 0.375, 1.0, 0.625, 1.0, 0.75, 0.875, 0.75, 0.875, 0.625, 1.0, 0.875, 0.9375, 1.0, 0.875, 0.875, 0.9375, 0.0, 1.0, 0.125, 0.875, 0.125, 1.0, 0.25, 1.0, 0.375, 0.875, 0.375, 0.875, 0.25, 1.0, 0.5, 1.0, 0.625, 0.875, 0.625, 0.875, 0.5, 1.0, 0.75, 1.0, 0.875, 0.875, 0.875, 0.875, 0.75, 0.875, 0.625, 0.875, 0.75, 0.75, 0.75, 0.75, 0.625, 0.875, 0.875, 0.8125, 1.0, 0.75, 0.875, 0.8125, 0.0, 0.875, 0.125, 0.75, 0.125, 0.875, 0.25, 0.875, 0.375, 0.75, 0.375, 0.75, 0.25, 0.875, 0.5, 0.875, 0.625, 0.75, 0.625, 0.75, 0.5, 0.875, 0.75, 0.875, 0.875, 0.75, 0.875, 0.75, 0.75, 0.875, 0.125, 0.875, 0.25, 0.75, 0.25, 0.75, 0.125, 0.875, 0.375, 0.875, 0.5, 0.75, 0.5, 0.75, 0.375])
me_sphere_003.materials.append(mat_darker)
me_sphere_003.materials.append(mat_light)
me_sphere_003.materials.append(mat_face)
me_sphere_003.materials.append(mat_flipmaterial)
me_sphere_003.use_remesh_fix_poles = True
me_sphere_003.use_remesh_preserve_attributes = False
me_sphere_003.update()
me_sphere_004 = bpy.data.meshes.new('Sphere.004')
me_sphere_004.from_pydata([(0.8852, -0.07313, 0.03757), (0.7008, 0.2461, 0.03757), (1.036, 0.01401, -0.3832), (0.8518, 0.3333, -0.3832), (1.4, 0.2244, -0.5574), (1.216, 0.5436, -0.5574), (1.765, 0.4347, -0.3832), (1.581, 0.754, -0.3832), (1.765, 0.4347, 0.4583), (1.581, 0.754, 0.4583), (1.4, 0.2244, 0.6326), (1.216, 0.5436, 0.6326), (1.036, 0.01401, 0.4583), (0.8518, 0.3333, 0.4583)], [], [(0, 1, 3, 2), (2, 3, 5, 4), (4, 5, 7, 6), (8, 9, 11, 10), (10, 11, 13, 12), (12, 13, 1, 0)])
me_sphere_004.polygons.foreach_set('material_index', [0, 0, 2, 1, 0, 0])
_k = set([(4, 5), (10, 11)])
me_sphere_004.attributes.new('sharp_edge', 'BOOLEAN', 'EDGE').data.foreach_set('value', [ (min(e.vertices), max(e.vertices)) in _k for e in me_sphere_004.edges])
_uv = me_sphere_004.uv_layers.new(name='UVMap')
_uv.uv.foreach_set('vector', [1.0, 0.5, 1.0, 1.0, 0.875, 1.0, 0.875, 0.5, 0.875, 0.5, 0.875, 1.0, 0.75, 1.0, 0.75, 0.5, 0.75, 0.5, 0.75, 1.0, 0.625, 1.0, 0.625, 0.5, 0.375, 0.5, 0.375, 1.0, 0.25, 1.0, 0.25, 0.5, 0.25, 0.5, 0.25, 1.0, 0.125, 1.0, 0.125, 0.5, 0.125, 0.5, 0.125, 1.0, 0.0, 1.0, 0.0, 0.5])
me_sphere_004.materials.append(mat_light)
me_sphere_004.materials.append(mat_red)
me_sphere_004.materials.append(mat_blue)
me_sphere_004.use_remesh_fix_poles = True
me_sphere_004.use_remesh_preserve_attributes = False
me_sphere_004.update()
me_nurbspath = bpy.data.meshes.new('NurbsPath')
me_nurbspath.from_pydata([(0.0, 2.079, 2.574), (0.0, 2.074, 2.414), (0.08, 2.077, 2.494), (0.0, 2.079, 2.574), (0.0, 2.074, 2.414), (0.08, 2.077, 2.494), (0.0, 1.922, 2.567), (-0.08, 2.077, 2.494), (0.0, 1.892, 2.403), (0.08003, 1.941, 2.489), (0.0, 1.734, 2.512), (0.0807, 1.77, 2.441), (0.0, 1.557, 2.368), (0.08, 1.616, 2.312), (0.0, 1.651, 2.212), (0.0, 1.42, 2.059), (-0.08, 2.077, 2.494), (0.0, 1.573, 2.004), (0.08001, 1.518, 2.1), (0.0, 1.329, 1.374), (0.0, 1.484, 1.328), (0.07995, 1.404, 1.342), (0.0, 1.233, 1.1), (0.0, 1.387, 1.051), (0.07999, 1.298, 1.052), (0.0, 1.241, 0.8695), (0.0, 1.115, 0.9801), (-0.08003, 1.941, 2.489), (0.08038, 1.158, 0.9126), (0.0, 0.9275, 0.9143), (0.0, 0.9986, 0.7647), (0.08, 1.011, 0.8519), (-0.0807, 1.77, 2.441), (-6.474e-11, 0.8138, 0.9207), (0.0, 0.633, 0.7637), (0.0, 0.6537, 0.9263), (0.07985, 0.6436, 0.8467), (0.0, 1.692, 2.621), (0.0, 1.639, 2.885), (0.0, 1.692, 3.149), (0.0, 1.761, 3.086), (0.0, 1.937, 3.203), (0.0, 2.145, 3.245), (0.0, 2.353, 3.203), (0.1866, 1.747, 2.567), (0.3449, 1.74, 2.784), (0.4506, 1.824, 3.017), (0.3841, 1.873, 2.973), (0.3549, 2.041, 3.099), (0.2716, 2.225, 3.165), (0.147, 2.396, 3.16), (0.264, 1.879, 2.435), (0.4877, 1.984, 2.541), (0.6373, 2.142, 2.699), (0.5432, 2.145, 2.701), (0.5019, 2.292, 2.848), (0.3841, 2.417, 2.973), (0.2079, 2.5, 3.056), (0.1866, 2.011, 2.303), (0.3449, 2.228, 2.297), (0.4506, 2.461, 2.38), (0.3841, 2.417, 2.43), (0.3549, 2.543, 2.597), (0.2716, 2.609, 2.781), (0.147, 2.604, 2.952), (0.0, 2.065, 2.248), (0.0, 2.329, 2.196), (0.0, 2.593, 2.248), (0.0, 2.529, 2.317), (0.0, 2.647, 2.493), (0.0, 2.688, 2.701), (0.0, 2.647, 2.909), (0.0, 1.841, 2.398), (-0.08, 1.616, 2.312), (-0.08001, 1.518, 2.1), (-0.07995, 1.404, 1.342), (-0.07999, 1.298, 1.052), (-0.08038, 1.158, 0.9126), (0.0, 2.529, 3.086), (-0.08, 1.011, 0.8519), (-2.851e-12, 0.8168, 0.7642), (-0.07985, 0.6436, 0.8467), (-0.1866, 1.747, 2.567), (-0.3449, 1.74, 2.784), (-0.4506, 1.824, 3.017), (-0.3841, 1.873, 2.973), (-0.3549, 2.041, 3.099), (-0.2716, 2.225, 3.165), (-0.147, 2.396, 3.16), (-0.264, 1.879, 2.435), (-0.4877, 1.984, 2.541), (-0.6373, 2.142, 2.699), (-0.5432, 2.145, 2.701), (-0.5019, 2.292, 2.848), (-0.3841, 2.417, 2.973), (-0.2079, 2.5, 3.056), (-0.1866, 2.011, 2.303), (-0.3449, 2.228, 2.297), (-0.4506, 2.461, 2.38), (-0.3841, 2.417, 2.43), (-0.3549, 2.543, 2.597), (-0.2716, 2.609, 2.781), (-0.147, 2.604, 2.952), (0.0, 1.375, 1.717), (0.0, 1.528, 1.666), (0.07998, 1.461, 1.721), (-0.07998, 1.461, 1.721), (0.07993, 0.8152, 0.8491), (-0.07993, 0.8152, 0.8491)], [], [(80, 34, 81, 108), (14, 17, 74, 73), (27, 6, 3, 16), (8, 27, 16, 4), (9, 5, 3, 6), (105, 103, 19, 21), (104, 17, 18, 105), (25, 23, 24, 28), (107, 36, 34, 80), (30, 79, 77, 25), (79, 29, 26, 77), (107, 31, 29, 33), (106, 75, 19, 103), (104, 106, 74, 17), (8, 4, 5, 9), (11, 9, 6, 10), (25, 77, 76, 23), (11, 10, 12, 13), (81, 35, 33, 108), (9, 11, 8), (30, 80, 108, 79), (13, 12, 15, 18), (8, 11, 13, 14), (36, 35, 34), (32, 10, 6, 27), (32, 73, 12, 10), (14, 13, 18, 17), (27, 8, 32), (73, 74, 15, 12), (21, 19, 22, 24), (8, 14, 73, 32), (81, 34, 35), (20, 21, 24, 23), (24, 22, 26, 28), (75, 76, 22, 19), (31, 28, 26, 29), (20, 23, 76, 75), (76, 77, 26, 22), (30, 25, 28, 31), (36, 107, 33, 35), (108, 33, 29, 79), (78, 88, 43), (31, 107, 80, 30), (78, 43, 50), (42, 41, 48, 49), (40, 39, 46, 47), (38, 37, 44, 45), (43, 42, 49, 50), (41, 40, 47, 48), (39, 38, 45, 46), (37, 72, 44), (45, 44, 51, 52), (50, 49, 56, 57), (48, 47, 54, 55), (46, 45, 52, 53), (44, 72, 51), (78, 50, 57), (49, 48, 55, 56), (47, 46, 53, 54), (57, 56, 63, 64), (55, 54, 61, 62), (53, 52, 59, 60), (51, 72, 58), (78, 57, 64), (56, 55, 62, 63), (54, 53, 60, 61), (52, 51, 58, 59), (58, 72, 65), (78, 64, 71), (63, 62, 69, 70), (61, 60, 67, 68), (59, 58, 65, 66), (64, 63, 70, 71), (62, 61, 68, 69), (60, 59, 66, 67), (39, 84, 83, 38), (43, 88, 87, 42), (40, 85, 84, 39), (83, 90, 89, 82), (41, 86, 85, 40), (38, 83, 82, 37), (42, 87, 86, 41), (37, 82, 72), (95, 102, 101, 94), (78, 95, 88), (84, 91, 90, 83), (88, 95, 94, 87), (85, 92, 91, 84), (87, 94, 93, 86), (82, 89, 72), (86, 93, 92, 85), (78, 71, 102), (94, 101, 100, 93), (91, 98, 97, 90), (100, 69, 68, 99), (99, 68, 67, 98), (90, 97, 96, 89), (89, 96, 72), (98, 67, 66, 97), (102, 71, 70, 101), (97, 66, 65, 96), (96, 65, 72), (78, 102, 95), (0, 1, 7), (101, 70, 69, 100), (92, 99, 98, 91), (93, 100, 99, 92), (0, 2, 1), (20, 75, 106, 104), (74, 106, 103, 15), (20, 104, 105, 21), (18, 15, 103, 105)])
me_nurbspath.polygons.foreach_set('use_smooth', [True] * 112)
me_nurbspath.polygons.foreach_set('material_index', [0, 0, 0, 0, 0, 0, 0, 0, 0, 0, 0, 0, 0, 0, 0, 0, 0, 0, 0, 0, 0, 0, 0, 0, 0, 0, 0, 0, 0, 0, 0, 0, 0, 0, 0, 0, 0, 0, 0, 0, 0, 1, 0, 1, 1, 2, 2, 1, 1, 2, 2, 2, 1, 1, 2, 2, 1, 1, 2, 1, 1, 2, 2, 1, 1, 2, 2, 2, 1, 1, 2, 2, 1, 1, 2, 2, 1, 2, 2, 1, 2, 1, 2, 1, 1, 2, 1, 2, 1, 2, 1, 1, 1, 2, 1, 2, 2, 2, 2, 1, 2, 2, 1, 0, 1, 2, 1, 0, 0, 0, 0, 0])
_uv = me_nurbspath.uv_layers.new(name='UVMap')
_uv.uv.foreach_set('vector', [0.9156, 0.5, 1.0, 0.5, 1.0, 0.75, 0.9082, 0.75, 0.1814, 0.5, 0.2648, 0.5, 0.2386, 0.75, 0.156, 0.75, 0.03298, 0.75, 0.03479, 1.0, 0.0, 1.0, 0.0, 0.75, 0.05325, 0.5, 0.03298, 0.75, 0.0, 0.75, 0.0, 0.5, 0.03298, 0.75, 0.0, 0.75, 0.0, 1.0, 0.03479, 1.0, 0.3696, 0.75, 0.3773, 1.0, 0.4949, 1.0, 0.5005, 0.75, 0.3821, 0.5, 0.2648, 0.5, 0.2386, 0.75, 0.3696, 0.75, 0.7127, 0.5, 0.6122, 0.5, 0.6326, 0.75, 0.7333, 0.75, 0.9082, 0.75, 1.0, 0.75, 1.0, 0.5, 0.9156, 0.5, 0.8312, 0.5, 0.8163, 0.75, 0.7333, 0.75, 0.7127, 0.5, 0.8163, 0.75, 0.8529, 1.0, 0.7332, 1.0, 0.7333, 0.75, 0.9082, 0.75, 0.8163, 0.75, 0.8529, 1.0, 0.9264, 1.0, 0.3696, 0.75, 0.5005, 0.75, 0.4949, 1.0, 0.3773, 1.0, 0.3821, 0.5, 0.3696, 0.75, 0.2386, 0.75, 0.2648, 0.5, 0.05325, 0.5, 0.0, 0.5, 0.0, 0.75, 0.03298, 0.75, 0.08572, 0.75, 0.03298, 0.75, 0.03479, 1.0, 0.08568, 1.0, 0.7127, 0.5, 0.7333, 0.75, 0.6326, 0.75, 0.6122, 0.5, 0.08572, 0.75, 0.08568, 1.0, 0.1533, 1.0, 0.156, 0.75, 1.0, 0.75, 1.0, 1.0, 0.9264, 1.0, 0.9082, 0.75, 0.03298, 0.75, 0.08572, 0.75, 0.05325, 0.5, 0.8312, 0.5, 0.9156, 0.5, 0.9082, 0.75, 0.8163, 0.75, 0.156, 0.75, 0.1533, 1.0, 0.2598, 1.0, 0.2386, 0.75, 0.05325, 0.5, 0.08572, 0.75, 0.156, 0.75, 0.1814, 0.5, 1.0, 0.75, 1.0, 0.0, 1.0, 0.5, 0.08572, 0.75, 0.08568, 1.0, 0.03479, 1.0, 0.03298, 0.75, 0.08572, 0.75, 0.156, 0.75, 0.1533, 1.0, 0.08568, 1.0, 0.1814, 0.5, 0.156, 0.75, 0.2386, 0.75, 0.2648, 0.5, 0.03298, 0.75, 0.05325, 0.5, 0.08572, 0.75, 0.156, 0.75, 0.2386, 0.75, 0.2598, 1.0, 0.1533, 1.0, 0.5005, 0.75, 0.4949, 1.0, 0.6297, 1.0, 0.6326, 0.75, 0.05325, 0.5, 0.1814, 0.5, 0.156, 0.75, 0.08572, 0.75, 1.0, 0.75, 1.0, 0.5, 1.0, 0.0, 0.4994, 0.5, 0.5005, 0.75, 0.6326, 0.75, 0.6122, 0.5, 0.6326, 0.75, 0.6297, 1.0, 0.7332, 1.0, 0.7333, 0.75, 0.5005, 0.75, 0.6326, 0.75, 0.6297, 1.0, 0.4949, 1.0, 0.8163, 0.75, 0.7333, 0.75, 0.7332, 1.0, 0.8529, 1.0, 0.4994, 0.5, 0.6122, 0.5, 0.6326, 0.75, 0.5005, 0.75, 0.6326, 0.75, 0.7333, 0.75, 0.7332, 1.0, 0.6297, 1.0, 0.8312, 0.5, 0.7127, 0.5, 0.7333, 0.75, 0.8163, 0.75, 1.0, 0.75, 0.9082, 0.75, 0.9264, 1.0, 1.0, 1.0, 0.9082, 0.75, 0.9264, 1.0, 0.8529, 1.0, 0.8163, 0.75, 0.6875, 0.0, 0.625, 0.125, 0.75, 0.125, 0.8163, 0.75, 0.9082, 0.75, 0.9156, 0.5, 0.8312, 0.5, 0.6875, 0.0, 0.75, 0.125, 0.625, 0.125, 0.75, 0.25, 0.75, 0.375, 0.625, 0.375, 0.625, 0.25, 0.75, 0.5, 0.75, 0.625, 0.625, 0.625, 0.625, 0.5, 0.75, 0.75, 0.75, 0.875, 0.625, 0.875, 0.625, 0.75, 0.75, 0.125, 0.75, 0.25, 0.625, 0.25, 0.625, 0.125, 0.75, 0.375, 0.75, 0.5, 0.625, 0.5, 0.625, 0.375, 0.75, 0.625, 0.75, 0.75, 0.625, 0.75, 0.625, 0.625, 0.75, 0.875, 0.6875, 1.0, 0.625, 0.875, 0.625, 0.75, 0.625, 0.875, 0.5, 0.875, 0.5, 0.75, 0.625, 0.125, 0.625, 0.25, 0.5, 0.25, 0.5, 0.125, 0.625, 0.375, 0.625, 0.5, 0.5, 0.5, 0.5, 0.375, 0.625, 0.625, 0.625, 0.75, 0.5, 0.75, 0.5, 0.625, 0.625, 0.875, 0.5625, 1.0, 0.5, 0.875, 0.5625, 0.0, 0.625, 0.125, 0.5, 0.125, 0.625, 0.25, 0.625, 0.375, 0.5, 0.375, 0.5, 0.25, 0.625, 0.5, 0.625, 0.625, 0.5, 0.625, 0.5, 0.5, 0.5, 0.125, 0.5, 0.25, 0.375, 0.25, 0.375, 0.125, 0.5, 0.375, 0.5, 0.5, 0.375, 0.5, 0.375, 0.375, 0.5, 0.625, 0.5, 0.75, 0.375, 0.75, 0.375, 0.625, 0.5, 0.875, 0.4375, 1.0, 0.375, 0.875, 0.4375, 0.0, 0.5, 0.125, 0.375, 0.125, 0.5, 0.25, 0.5, 0.375, 0.375, 0.375, 0.375, 0.25, 0.5, 0.5, 0.5, 0.625, 0.375, 0.625, 0.375, 0.5, 0.5, 0.75, 0.5, 0.875, 0.375, 0.875, 0.375, 0.75, 0.375, 0.875, 0.3125, 1.0, 0.25, 0.875, 0.3125, 0.0, 0.375, 0.125, 0.25, 0.125, 0.375, 0.25, 0.375, 0.375, 0.25, 0.375, 0.25, 0.25, 0.375, 0.5, 0.375, 0.625, 0.25, 0.625, 0.25, 0.5, 0.375, 0.75, 0.375, 0.875, 0.25, 0.875, 0.25, 0.75, 0.375, 0.125, 0.375, 0.25, 0.25, 0.25, 0.25, 0.125, 0.375, 0.375, 0.375, 0.5, 0.25, 0.5, 0.25, 0.375, 0.375, 0.625, 0.375, 0.75, 0.25, 0.75, 0.25, 0.625, 0.75, 0.625, 0.625, 0.625, 0.625, 0.75, 0.75, 0.75, 0.75, 0.125, 0.625, 0.125, 0.625, 0.25, 0.75, 0.25, 0.75, 0.5, 0.625, 0.5, 0.625, 0.625, 0.75, 0.625, 0.625, 0.75, 0.5, 0.75, 0.5, 0.875, 0.625, 0.875, 0.75, 0.375, 0.625, 0.375, 0.625, 0.5, 0.75, 0.5, 0.75, 0.75, 0.625, 0.75, 0.625, 0.875, 0.75, 0.875, 0.75, 0.25, 0.625, 0.25, 0.625, 0.375, 0.75, 0.375, 0.75, 0.875, 0.625, 0.875, 0.6875, 1.0, 0.5, 0.125, 0.375, 0.125, 0.375, 0.25, 0.5, 0.25, 0.5625, 0.0, 0.5, 0.125, 0.625, 0.125, 0.625, 0.625, 0.5, 0.625, 0.5, 0.75, 0.625, 0.75, 0.625, 0.125, 0.5, 0.125, 0.5, 0.25, 0.625, 0.25, 0.625, 0.5, 0.5, 0.5, 0.5, 0.625, 0.625, 0.625, 0.625, 0.25, 0.5, 0.25, 0.5, 0.375, 0.625, 0.375, 0.625, 0.875, 0.5, 0.875, 0.5625, 1.0, 0.625, 0.375, 0.5, 0.375, 0.5, 0.5, 0.625, 0.5, 0.3125, 0.0, 0.25, 0.125, 0.375, 0.125, 0.5, 0.25, 0.375, 0.25, 0.375, 0.375, 0.5, 0.375, 0.5, 0.625, 0.375, 0.625, 0.375, 0.75, 0.5, 0.75, 0.375, 0.375, 0.25, 0.375, 0.25, 0.5, 0.375, 0.5, 0.375, 0.5, 0.25, 0.5, 0.25, 0.625, 0.375, 0.625, 0.5, 0.75, 0.375, 0.75, 0.375, 0.875, 0.5, 0.875, 0.5, 0.875, 0.375, 0.875, 0.4375, 1.0, 0.375, 0.625, 0.25, 0.625, 0.25, 0.75, 0.375, 0.75, 0.375, 0.125, 0.25, 0.125, 0.25, 0.25, 0.375, 0.25, 0.375, 0.75, 0.25, 0.75, 0.25, 0.875, 0.375, 0.875, 0.375, 0.875, 0.25, 0.875, 0.3125, 1.0, 0.4375, 0.0, 0.375, 0.125, 0.5, 0.125, 0.0, 0.0, 0.6667, 0.0, 1.0, 0.0, 0.375, 0.25, 0.25, 0.25, 0.25, 0.375, 0.375, 0.375, 0.5, 0.5, 0.375, 0.5, 0.375, 0.625, 0.5, 0.625, 0.5, 0.375, 0.375, 0.375, 0.375, 0.5, 0.5, 0.5, 0.0, 0.0, 1.0, 0.0, 0.6667, 0.0, 0.4994, 0.5, 0.5005, 0.75, 0.3696, 0.75, 0.3821, 0.5, 0.2386, 0.75, 0.3696, 0.75, 0.3773, 1.0, 0.2598, 1.0, 0.4994, 0.5, 0.3821, 0.5, 0.3696, 0.75, 0.5005, 0.75, 0.2386, 0.75, 0.2598, 1.0, 0.3773, 1.0, 0.3696, 0.75])
me_nurbspath.materials.append(mat_dark)
me_nurbspath.materials.append(mat_flipmaterial)
me_nurbspath.materials.append(mat_darker)
me_nurbspath.use_remesh_fix_poles = True
me_nurbspath.use_remesh_preserve_attributes = False
me_nurbspath.update()
arm_armature = bpy.data.armatures.new('Armature')  # bones are not reproduced

# ---- objects
ob_sphere = bpy.data.objects.new('Sphere', me_sphere_001)
ob_sphere_001 = bpy.data.objects.new('Sphere.001', me_sphere_002)
ob_cylinder = bpy.data.objects.new('Cylinder', me_cylinder)
ob_sphere_002 = bpy.data.objects.new('Sphere.002', me_sphere_003)
ob_sphere_003 = bpy.data.objects.new('Sphere.003', me_sphere_004)
ob_nurbspath = bpy.data.objects.new('NurbsPath', me_nurbspath)
ob_armature = bpy.data.objects.new('Armature', arm_armature)

# ---- transforms, parenting, visibility, modifiers, constraints
ob_sphere.parent = ob_armature
ob_sphere.location = (0.0, 0.0, 1.078)
_vg = ob_sphere.vertex_groups.new(name='Origin')
for _i, _w in zip([5, 6, 11, 12, 13, 16, 17, 18, 19, 20, 23, 24, 25, 26, 27, 30, 31, 32, 33, 34, 38, 39, 40, 41, 42, 45, 46, 47, 48, 49, 50, 55, 56, 57], [0.0, 0.0, 0.0, 0.0, 0.0, 0.0, 0.0, 0.0, 0.0, 0.0, 0.0, 0.0, 0.0, 0.0, 0.0, 0.0, 0.0, 0.0, 0.0, 0.0, 0.0, 0.0, 0.0, 0.0, 0.0, 0.0, 0.0, 0.0, 0.0, 0.0, 0.0, 0.0, 0.0, 0.0]): _vg.add([_i], _w, 'REPLACE')
_vg = ob_sphere.vertex_groups.new(name='RotatorX')
for _i, _w in zip([5, 6, 11, 12, 13, 19, 20, 23, 24, 25, 26, 27, 30, 31, 32, 33, 34, 38, 39, 40, 41, 42, 48, 49, 55, 56, 57], [0.0, 0.0, 0.0, 0.0, 0.0, 0.0, 0.0, 0.0, 0.0, 0.0, 0.0, 0.0, 0.0, 0.0, 0.0, 0.0, 0.0, 0.0, 0.0, 0.0, 0.0, 0.0, 0.0, 0.0, 0.0, 0.0, 0.0]): _vg.add([_i], _w, 'REPLACE')
_vg = ob_sphere.vertex_groups.new(name='RotatorY')
for _i, _w in zip([22, 23, 24, 25, 26, 29, 30, 31, 32, 33, 34, 37, 38, 39, 40, 41], [0.0, 0.0, 0.0, 0.0, 0.0, 0.0, 0.0, 0.0, 0.0, 0.0, 0.0, 0.0, 0.0, 0.0, 0.0, 0.0]): _vg.add([_i], _w, 'REPLACE')
_vg = ob_sphere.vertex_groups.new(name='Hip')
for _i, _w in zip([2, 3, 4, 5, 6, 8, 9, 10, 11, 12, 13, 14, 15, 16, 17, 18, 19, 20, 21, 22, 23, 24, 25, 26, 27, 28, 29, 30, 31, 32, 33, 34, 36, 37, 38, 39, 40, 41, 42, 43, 44, 45, 46, 47, 48, 49, 50, 52, 53, 54, 55, 56, 57], [1.0, 1.0, 1.0, 1.0, 1.0, 0.0, 1.0, 1.0, 1.0, 1.0, 1.0, 0.0, 0.0, 1.0, 1.0, 1.0, 1.0, 1.0, 0.0, 0.0, 1.0, 1.0, 1.0, 1.0, 1.0, 0.0, 0.0, 1.0, 1.0, 1.0, 1.0, 1.0, 0.0, 0.0, 1.0, 1.0, 1.0, 1.0, 1.0, 0.0, 0.0, 1.0, 1.0, 1.0, 1.0, 1.0, 1.0, 0.0, 1.0, 1.0, 1.0, 1.0, 1.0]): _vg.add([_i], _w, 'REPLACE')
_vg = ob_sphere.vertex_groups.new(name='Bust')
for _i, _w in zip([0, 1, 2, 3, 7, 8, 9, 10, 11, 14, 15, 16, 17, 18, 19, 21, 22, 23, 24, 25, 26, 28, 29, 30, 31, 32, 33, 35, 36, 37, 38, 39, 40, 41, 43, 44, 45, 46, 47, 48, 51, 52, 53, 54, 55], [1.0, 1.0, 0.0, 0.0, 1.0, 1.0, 0.0, 0.0, 0.0, 1.0, 1.0, 0.0, 0.0, 0.0, 0.0, 1.0, 1.0, 0.0, 0.0, 0.0, 0.0, 1.0, 1.0, 0.0, 0.0, 0.0, 0.0, 1.0, 1.0, 1.0, 0.0, 0.0, 0.0, 0.0, 1.0, 1.0, 0.0, 0.0, 0.0, 0.0, 1.0, 1.0, 0.0, 0.0, 0.0]): _vg.add([_i], _w, 'REPLACE')
_vg = ob_sphere.vertex_groups.new(name='Head')
for _i, _w in zip([0, 1, 2, 7, 8, 9, 10, 14, 15, 16, 17, 21, 22, 23, 24, 28, 29, 30, 31, 35, 36, 37, 38, 39, 43, 44, 45, 46, 51, 52, 53, 54], [0.0, 0.0, 0.0, 0.0, 0.0, 0.0, 0.0, 0.0, 0.0, 0.0, 0.0, 0.0, 0.0, 0.0, 0.0, 0.0, 0.0, 0.0, 0.0, 0.0, 0.0, 0.0, 0.0, 0.0, 0.0, 0.0, 0.0, 0.0, 0.0, 0.0, 0.0, 0.0]): _vg.add([_i], _w, 'REPLACE')
_vg = ob_sphere.vertex_groups.new(name='Ear.L')
_vg = ob_sphere.vertex_groups.new(name='Ear.R')
_vg = ob_sphere.vertex_groups.new(name='TailBase')
for _i, _w in zip([0, 1, 2, 3, 4, 5, 6, 7, 8, 9, 10, 11, 12, 13, 18, 19, 20, 27, 42, 47, 48, 49, 52, 53, 54, 55, 56, 57], [0.0, 0.0, 0.0, 0.0, 0.0, 0.0, 0.0, 0.0, 0.0, 0.0, 0.0, 0.0, 0.0, 0.0, 0.0, 0.0, 0.0, 0.0, 0.0, 0.0, 0.0, 0.0, 0.0, 0.0, 0.0, 0.0, 0.0, 0.0]): _vg.add([_i], _w, 'REPLACE')
_vg = ob_sphere.vertex_groups.new(name='Tail.001')
for _i, _w in zip([1, 2, 3, 4, 5, 6, 8, 9, 10, 11, 12, 13, 16, 17, 18, 19, 20, 27, 42, 45, 46, 47, 48, 49, 50, 52, 53, 54, 55, 56, 57], [0.0, 0.0, 0.0, 0.0, 0.0, 0.0, 0.0, 0.0, 0.0, 0.0, 0.0, 0.0, 0.0, 0.0, 0.0, 0.0, 0.0, 0.0, 0.0, 0.0, 0.0, 0.0, 0.0, 0.0, 0.0, 0.0, 0.0, 0.0, 0.0, 0.0, 0.0]): _vg.add([_i], _w, 'REPLACE')
_vg = ob_sphere.vertex_groups.new(name='Tail.003')
_vg = ob_sphere.vertex_groups.new(name='Tail.005')
_vg = ob_sphere.vertex_groups.new(name='Tail.006')
_vg = ob_sphere.vertex_groups.new(name='Leg.L')
for _i, _w in zip([0, 1, 2, 3, 4, 5, 6, 7, 8, 9, 10, 11, 12, 13, 14, 15, 16, 17, 18, 19, 20, 21, 22, 23, 24, 25, 26, 27, 28, 29, 30, 31, 32, 33, 34, 35, 36, 37, 38, 39, 40, 41, 42, 43, 44, 45, 46, 47, 48, 49, 50, 51, 52, 53, 54, 55, 56, 57], [0.0, 0.0, 0.0, 0.0, 0.0, 0.0, 0.0, 0.0, 0.0, 0.0, 0.0, 0.0, 0.0, 0.0, 0.0, 0.0, 0.0, 0.0, 0.0, 0.0, 0.0, 0.0, 0.0, 0.0, 0.0, 0.0, 0.0, 0.0, 0.0, 0.0, 0.0, 0.0, 0.0, 0.0, 0.0, 0.0, 0.0, 0.0, 0.0, 0.0, 0.0, 0.0, 0.0, 0.0, 0.0, 0.0, 0.0, 0.0, 0.0, 0.0, 0.0, 0.0, 0.0, 0.0, 0.0, 0.0, 0.0, 0.0]): _vg.add([_i], _w, 'REPLACE')
_vg = ob_sphere.vertex_groups.new(name='Foot.L')
for _i, _w in zip([1, 2, 3, 5, 6, 8, 9, 10, 11, 12, 13, 15, 16, 17, 18, 19, 20, 23, 24, 25, 26, 27, 34, 50, 57], [0.0, 0.0, 0.0, 0.0, 0.0, 0.0, 0.0, 0.0, 0.0, 0.0, 0.0, 0.0, 0.0, 0.0, 0.0, 0.0, 0.0, 0.0, 0.0, 0.0, 0.0, 0.0, 0.0, 0.0, 0.0]): _vg.add([_i], _w, 'REPLACE')
_vg = ob_sphere.vertex_groups.new(name='Leg.R')
for _i, _w in zip([0, 1, 2, 3, 4, 5, 6, 7, 8, 9, 10, 11, 12, 13, 14, 15, 16, 17, 18, 19, 20, 21, 22, 23, 24, 25, 26, 27, 28, 29, 30, 31, 32, 33, 34, 35, 36, 37, 38, 39, 40, 41, 42, 43, 44, 45, 46, 47, 48, 49, 50, 51, 52, 53, 54, 55, 56, 57], [0.0, 0.0, 0.0, 0.0, 0.0, 0.0, 0.0, 0.0, 0.0, 0.0, 0.0, 0.0, 0.0, 0.0, 0.0, 0.0, 0.0, 0.0, 0.0, 0.0, 0.0, 0.0, 0.0, 0.0, 0.0, 0.0, 0.0, 0.0, 0.0, 0.0, 0.0, 0.0, 0.0, 0.0, 0.0, 0.0, 0.0, 0.0, 0.0, 0.0, 0.0, 0.0, 0.0, 0.0, 0.0, 0.0, 0.0, 0.0, 0.0, 0.0, 0.0, 0.0, 0.0, 0.0, 0.0, 0.0, 0.0, 0.0]): _vg.add([_i], _w, 'REPLACE')
_vg = ob_sphere.vertex_groups.new(name='Foot.R')
for _i, _w in zip([1, 2, 3, 5, 6, 13, 34, 38, 39, 40, 41, 42, 44, 45, 46, 47, 48, 49, 50, 52, 53, 54, 55, 56, 57], [0.0, 0.0, 0.0, 0.0, 0.0, 0.0, 0.0, 0.0, 0.0, 0.0, 0.0, 0.0, 0.0, 0.0, 0.0, 0.0, 0.0, 0.0, 0.0, 0.0, 0.0, 0.0, 0.0, 0.0, 0.0]): _vg.add([_i], _w, 'REPLACE')
_vg = ob_sphere.vertex_groups.new(name='Foot.L.001')
_vg = ob_sphere.vertex_groups.new(name='Foot.R.001')
_m = ob_sphere.modifiers.new('Armature', 'ARMATURE')
_m.object = ob_armature
_m = ob_sphere.modifiers.new('Auto Smooth', 'NODES')
_m.node_group = ng_auto_smooth
_gi = [s.identifier for s in ng_auto_smooth.interface.items_tree if s.item_type == 'SOCKET' and s.in_out == 'INPUT']
_m[_gi[1]] = 3.142  # Angle
ob_sphere_001.parent = ob_armature
ob_sphere_001.location = (0.0, 0.0, 0.0)
_vg = ob_sphere_001.vertex_groups.new(name='Origin')
_vg = ob_sphere_001.vertex_groups.new(name='RotatorX')
_vg = ob_sphere_001.vertex_groups.new(name='RotatorY')
_vg = ob_sphere_001.vertex_groups.new(name='Hip')
_vg = ob_sphere_001.vertex_groups.new(name='Bust')
_vg = ob_sphere_001.vertex_groups.new(name='Head')
_vg = ob_sphere_001.vertex_groups.new(name='Ear.L')
_vg = ob_sphere_001.vertex_groups.new(name='Ear.R')
_vg = ob_sphere_001.vertex_groups.new(name='TailBase')
_vg = ob_sphere_001.vertex_groups.new(name='Tail.001')
_vg = ob_sphere_001.vertex_groups.new(name='Tail.003')
_vg = ob_sphere_001.vertex_groups.new(name='Tail.005')
_vg = ob_sphere_001.vertex_groups.new(name='Tail.006')
_vg = ob_sphere_001.vertex_groups.new(name='Leg.L')
_vg = ob_sphere_001.vertex_groups.new(name='Foot.L')
for _i, _w in zip([0, 1, 2, 3, 4, 5, 6, 7, 8, 9, 10, 11, 12, 13, 14, 15, 16, 17, 20, 21, 22, 23, 24, 25, 26, 27, 28, 29, 30, 31, 32], [0.9883, 0.9704, 0.9511, 0.9298, 0.9458, 0.9222, 0.8972, 0.8836, 0.8595, 0.7527, 0.5818, 0.5304, 0.6685, 0.2241, 0.1165, 0.09361, 0.4014, 0.05619, 0.9229, 0.6727, 0.1931, 0.07969, 0.05981, 0.9262, 0.8518, 0.7643, 0.5795, 0.9876, 0.9647, 0.9403, 0.9159]): _vg.add([_i], _w, 'REPLACE')
_vg = ob_sphere_001.vertex_groups.new(name='Leg.R')
_vg = ob_sphere_001.vertex_groups.new(name='Foot.R')
_vg = ob_sphere_001.vertex_groups.new(name='Foot.L.001')
for _i, _w in zip([0, 1, 2, 3, 4, 5, 6, 7, 8, 9, 10, 11, 12, 13, 14, 15, 16, 17, 18, 19, 20, 21, 22, 23, 24, 25, 26, 27, 28, 29, 30, 31, 32], [0.0, 0.0, 0.0, 0.0, 0.0, 0.0, 0.0, 0.0, 0.1405, 0.2473, 0.4182, 0.4696, 0.3315, 0.7759, 0.8835, 0.9064, 0.5986, 0.9438, 0.9942, 0.9752, 0.07705, 0.3273, 0.8069, 0.9203, 0.9402, 0.07385, 0.1482, 0.2357, 0.4205, 0.0, 0.0, 0.0, 0.0]): _vg.add([_i], _w, 'REPLACE')
_vg = ob_sphere_001.vertex_groups.new(name='Foot.R.001')
_m = ob_sphere_001.modifiers.new('Mirror', 'MIRROR')
_m = ob_sphere_001.modifiers.new('Armature', 'ARMATURE')
_m.object = ob_armature
_m = ob_sphere_001.modifiers.new('Auto Smooth', 'NODES')
_m.node_group = ng_auto_smooth
_gi = [s.identifier for s in ng_auto_smooth.interface.items_tree if s.item_type == 'SOCKET' and s.in_out == 'INPUT']
_m[_gi[1]] = 3.142  # Angle
ob_cylinder.location = (0.0, 0.0, 1.623)
_m = ob_cylinder.modifiers.new('Mirror', 'MIRROR')
ob_sphere_002.parent = ob_armature
ob_sphere_002.location = (0.0, -0.2615, 2.907)
_vg = ob_sphere_002.vertex_groups.new(name='Origin')
_vg = ob_sphere_002.vertex_groups.new(name='RotatorX')
_vg = ob_sphere_002.vertex_groups.new(name='RotatorY')
_vg = ob_sphere_002.vertex_groups.new(name='Hip')
_vg = ob_sphere_002.vertex_groups.new(name='Bust')
_vg = ob_sphere_002.vertex_groups.new(name='Head')
_vg.add([0, 1, 2, 3, 4, 5, 6, 7, 8, 9, 10, 11, 12, 13, 14, 15, 16, 17, 18, 19, 20, 21, 22, 23, 24, 25, 26, 27, 28, 29, 30, 31, 32, 33, 34, 35, 36, 37, 38, 39, 40, 41, 42, 43, 44, 45, 46, 47, 48, 49, 50, 51, 52, 53, 54, 55, 56, 57, 58, 59, 60, 61, 62, 63, 64, 65, 66, 67, 68, 69, 70, 71, 72, 73, 74, 75, 76, 77, 78, 79, 80, 81, 82, 83, 84, 85, 86, 87, 88, 89, 90, 91, 92, 93, 94, 95, 96, 97, 98, 99, 100, 101, 102, 103, 104, 105, 106, 107, 108, 109, 110, 111, 112, 113, 114, 115, 116, 117, 118, 119], 1.0, 'REPLACE')
_vg = ob_sphere_002.vertex_groups.new(name='Ear.L')
for _i, _w in zip([0, 1, 2, 3, 4, 5, 7, 8, 9, 10, 11, 12, 13, 14, 15, 16, 17, 18, 19, 20, 21, 22, 23, 24, 25, 26, 27, 28, 29, 30, 31, 32, 33, 34, 35, 36, 37, 38, 39, 40, 41, 44, 45, 46, 50, 51, 52, 53, 54, 55, 56, 57, 58, 59, 60, 61, 62, 63, 64, 65, 66, 67, 68, 69, 70, 71, 72, 73, 74, 75, 76, 77, 78, 79, 80, 81, 82, 83, 84, 85, 86, 87, 88, 89, 90, 91, 92, 93, 94, 95, 96, 97, 98, 99, 100, 101, 102, 103, 104, 105, 106, 107, 108, 109, 110, 111, 112, 113, 114, 115, 116, 117, 118, 119], [0.0, 0.0, 0.0, 0.0, 0.0, 0.0, 0.0, 0.0, 0.0, 0.0, 0.0, 0.0, 0.0, 0.0, 0.0, 0.0, 0.0, 0.0, 0.0, 0.0, 0.0, 0.0, 0.0, 0.0, 0.0, 0.0, 0.0, 0.0, 0.0, 0.0, 0.0, 0.0, 0.0, 0.0, 0.0, 0.0, 0.0, 0.0, 0.0, 0.0, 0.0, 0.0, 0.0, 0.0, 0.0, 0.0, 0.0, 0.0, 0.0, 0.0, 0.0, 0.0, 0.0, 0.0, 0.0, 0.0, 0.0, 0.0, 0.0, 0.0, 0.0, 0.0, 0.0, 0.0, 0.0, 0.0, 0.0, 0.0, 0.0, 0.0, 0.0, 0.0, 0.0, 0.0, 0.0, 0.0, 0.0, 0.0, 0.0, 0.0, 0.0, 0.0, 0.0, 0.0, 0.0, 0.0, 0.0, 0.0, 0.0, 0.0, 0.0, 0.0, 0.0, 0.0, 0.0, 0.0, 0.0, 0.0, 0.0, 0.0, 0.0, 0.0, 0.0, 0.0, 0.0, 0.0, 0.0, 0.0, 0.0, 0.0, 0.0, 0.0, 0.0, 0.0]): _vg.add([_i], _w, 'REPLACE')
_vg = ob_sphere_002.vertex_groups.new(name='Ear.R')
for _i, _w in zip([0, 1, 2, 3, 4, 5, 7, 8, 9, 10, 11, 12, 14, 15, 16, 19, 20, 21, 22, 23, 24, 25, 26, 27, 28, 29, 30, 31, 32, 33, 34, 35, 36, 37, 38, 39, 40, 41, 42, 43, 44, 45, 46, 47, 48, 49, 50, 51, 52, 53, 54, 55, 56, 57, 58, 59, 60, 61, 62, 63, 64, 65, 66, 67, 68, 69, 70, 71, 72, 73, 74, 75, 76, 77, 78, 79, 80, 81, 82, 83, 84, 85, 86, 87, 88, 89, 90, 91, 92, 93, 94, 95, 96, 97, 98, 99, 100, 101, 102, 103, 104, 105, 106, 107, 108, 109, 110, 111, 112, 113, 114, 115, 116, 117, 118, 119], [0.0, 0.0, 0.0, 0.0, 0.0, 0.0, 0.0, 0.0, 0.0, 0.0, 0.0, 0.0, 0.0, 0.0, 0.0, 0.0, 0.0, 0.0, 0.0, 0.0, 0.0, 0.0, 0.0, 0.0, 0.0, 0.0, 0.0, 0.0, 0.0, 0.0, 0.0, 0.0, 0.0, 0.0, 0.0, 0.0, 0.0, 0.0, 0.0, 0.0, 0.0, 0.0, 0.0, 0.0, 0.0, 0.0, 0.0, 0.0, 0.0, 0.0, 0.0, 0.0, 0.0, 0.0, 0.0, 0.0, 0.0, 0.0, 0.0, 0.0, 0.0, 0.0, 0.0, 0.0, 0.0, 0.0, 0.0, 0.0, 0.0, 0.0, 0.0, 0.0, 0.0, 0.0, 0.0, 0.0, 0.0, 0.0, 0.0, 0.0, 0.0, 0.0, 0.0, 0.0, 0.0, 0.0, 0.0, 0.0, 0.0, 0.0, 0.0, 0.0, 0.0, 0.0, 0.0, 0.0, 0.0, 0.0, 0.0, 0.0, 0.0, 0.0, 0.0, 0.0, 0.0, 0.0, 0.0, 0.0, 0.0, 0.0, 0.0, 0.0, 0.0, 0.0, 0.0, 0.0]): _vg.add([_i], _w, 'REPLACE')
_vg = ob_sphere_002.vertex_groups.new(name='TailBase')
_vg = ob_sphere_002.vertex_groups.new(name='Tail.001')
_vg = ob_sphere_002.vertex_groups.new(name='Tail.003')
_vg = ob_sphere_002.vertex_groups.new(name='Tail.005')
_vg = ob_sphere_002.vertex_groups.new(name='Tail.006')
_vg = ob_sphere_002.vertex_groups.new(name='Leg.L')
_vg = ob_sphere_002.vertex_groups.new(name='Foot.L')
_vg = ob_sphere_002.vertex_groups.new(name='Leg.R')
_vg = ob_sphere_002.vertex_groups.new(name='Foot.R')
_vg = ob_sphere_002.vertex_groups.new(name='Foot.L.001')
_vg = ob_sphere_002.vertex_groups.new(name='Foot.R.001')
_m = ob_sphere_002.modifiers.new('Armature', 'ARMATURE')
_m.object = ob_armature
ob_sphere_003.parent = ob_armature
ob_sphere_003.location = (0.0, -0.2615, 2.907)
_vg = ob_sphere_003.vertex_groups.new(name='Origin')
_vg = ob_sphere_003.vertex_groups.new(name='RotatorX')
_vg = ob_sphere_003.vertex_groups.new(name='RotatorY')
_vg = ob_sphere_003.vertex_groups.new(name='Hip')
_vg = ob_sphere_003.vertex_groups.new(name='Bust')
_vg = ob_sphere_003.vertex_groups.new(name='Head')
_vg = ob_sphere_003.vertex_groups.new(name='Ear.L')
_vg.add([0, 1, 2, 3, 4, 5, 6, 7, 8, 9, 10, 11, 12, 13], 1.0, 'REPLACE')
_vg = ob_sphere_003.vertex_groups.new(name='Ear.R')
_vg = ob_sphere_003.vertex_groups.new(name='TailBase')
_vg = ob_sphere_003.vertex_groups.new(name='Tail.001')
_vg = ob_sphere_003.vertex_groups.new(name='Tail.003')
_vg = ob_sphere_003.vertex_groups.new(name='Tail.005')
_vg = ob_sphere_003.vertex_groups.new(name='Tail.006')
_vg = ob_sphere_003.vertex_groups.new(name='Leg.L')
_vg = ob_sphere_003.vertex_groups.new(name='Foot.L')
_vg = ob_sphere_003.vertex_groups.new(name='Leg.R')
_vg = ob_sphere_003.vertex_groups.new(name='Foot.R')
_vg = ob_sphere_003.vertex_groups.new(name='Foot.L.001')
_vg = ob_sphere_003.vertex_groups.new(name='Foot.R.001')
_m = ob_sphere_003.modifiers.new('Solidify', 'SOLIDIFY')
_m.thickness = 0.36
_m = ob_sphere_003.modifiers.new('Mirror', 'MIRROR')
_m = ob_sphere_003.modifiers.new('Armature', 'ARMATURE')
_m.object = ob_armature
ob_nurbspath.parent = ob_armature
ob_nurbspath.location = (0.0, 0.0, 0.0)
_vg = ob_nurbspath.vertex_groups.new(name='Origin')
_vg = ob_nurbspath.vertex_groups.new(name='RotatorX')
_vg = ob_nurbspath.vertex_groups.new(name='RotatorY')
_vg = ob_nurbspath.vertex_groups.new(name='Hip')
for _i, _w in zip([33, 34, 35, 36, 80, 81, 107, 108], [0.9975, 1.0, 1.0, 1.0, 0.9997, 1.0, 0.9983, 0.965]): _vg.add([_i], _w, 'REPLACE')
_vg = ob_nurbspath.vertex_groups.new(name='Bust')
_vg = ob_nurbspath.vertex_groups.new(name='Head')
_vg = ob_nurbspath.vertex_groups.new(name='Ear.L')
_vg = ob_nurbspath.vertex_groups.new(name='Ear.R')
_vg = ob_nurbspath.vertex_groups.new(name='TailBase')
for _i, _w in zip([26, 28, 29, 30, 31, 33, 34, 35, 36, 77, 79, 80, 81, 107, 108], [0.01867, 0.01891, 0.000526, 0.0009816, 0.002658, 1.03e-05, 0.0, 0.0, 0.0, 0.0189, 0.00286, 2.373e-05, 0.0, 2.078e-05, 2.063e-05]): _vg.add([_i], _w, 'REPLACE')
_vg = ob_nurbspath.vertex_groups.new(name='Tail.001')
for _i, _w in zip([24, 25, 26, 28, 29, 30, 31, 33, 76, 77, 79, 80, 107, 108], [0.02744, 0.919, 0.9814, 0.9653, 0.9996, 0.9991, 0.9974, 0.002454, 0.02744, 0.9653, 0.9972, 0.0002856, 0.001708, 0.03496]): _vg.add([_i], _w, 'REPLACE')
_vg = ob_nurbspath.vertex_groups.new(name='Tail.003')
for _i, _w in zip([17, 104, 105, 106], [0.04732, 0.8206, 0.09137, 0.09137]): _vg.add([_i], _w, 'REPLACE')
_vg = ob_nurbspath.vertex_groups.new(name='Tail.005')
for _i, _w in zip([10, 11, 12, 13, 14, 15, 17, 18, 32, 73, 74], [0.04147, 0.06248, 0.9673, 0.9679, 1.0, 0.9931, 0.9527, 1.0, 0.06248, 0.9679, 1.0]): _vg.add([_i], _w, 'REPLACE')
_vg = ob_nurbspath.vertex_groups.new(name='Tail.006')
for _i, _w in zip([0, 1, 2, 3, 4, 5, 6, 7, 8, 9, 10, 11, 12, 13, 16, 27, 32, 37, 38, 39, 40, 41, 42, 43, 44, 45, 46, 47, 48, 49, 50, 51, 52, 53, 54, 55, 56, 57, 58, 59, 60, 61, 62, 63, 64, 65, 66, 67, 68, 69, 70, 71, 72, 73, 78, 82, 83, 84, 85, 86, 87, 88, 89, 90, 91, 92, 93, 94, 95, 96, 97, 98, 99, 100, 101, 102], [0.5239, 0.6679, 0.6347, 0.7263, 0.6189, 0.6294, 1.0, 0.6347, 1.0, 0.9406, 0.9585, 0.9375, 0.03267, 0.03207, 0.6294, 0.9406, 0.9375, 1.0, 1.0, 1.0, 1.0, 1.0, 1.0, 1.0, 1.0, 1.0, 1.0, 1.0, 1.0, 1.0, 1.0, 1.0, 1.0, 1.0, 1.0, 1.0, 1.0, 1.0, 1.0, 1.0, 1.0, 1.0, 1.0, 1.0, 1.0, 1.0, 1.0, 1.0, 1.0, 1.0, 1.0, 1.0, 1.0, 0.03207, 1.0, 1.0, 1.0, 1.0, 1.0, 1.0, 1.0, 1.0, 1.0, 1.0, 1.0, 1.0, 1.0, 1.0, 1.0, 1.0, 1.0, 1.0, 1.0, 1.0, 1.0, 1.0]): _vg.add([_i], _w, 'REPLACE')
_vg = ob_nurbspath.vertex_groups.new(name='Leg.L')
_vg = ob_nurbspath.vertex_groups.new(name='Foot.L')
_vg = ob_nurbspath.vertex_groups.new(name='Leg.R')
_vg = ob_nurbspath.vertex_groups.new(name='Foot.R')
_vg = ob_nurbspath.vertex_groups.new(name='Foot.L.001')
_vg = ob_nurbspath.vertex_groups.new(name='Foot.R.001')
_vg = ob_nurbspath.vertex_groups.new(name='Tail_IK')
for _i, _w in zip([0, 1, 2, 3, 4, 5, 7, 9, 16, 27, 37, 38, 39, 40, 41, 42, 43, 44, 45, 46, 47, 48, 49, 50, 51, 52, 53, 54, 55, 56, 57, 58, 59, 60, 61, 62, 63, 64, 65, 66, 67, 68, 69, 70, 71, 72, 78, 82, 83, 84, 85, 86, 87, 88, 89, 90, 91, 92, 93, 94, 95, 96, 97, 98, 99, 100, 101, 102], [0.4761, 0.3321, 0.3653, 0.2737, 0.3811, 0.3706, 0.3653, 0.05939, 0.3706, 0.05939, 0.0, 0.0, 0.0, 0.0, 0.0, 0.0, 0.0, 0.0, 0.0, 0.0, 0.0, 0.0, 0.0, 0.0, 0.0, 0.0, 0.0, 0.0, 0.0, 0.0, 0.0, 0.0, 0.0, 0.0, 0.0, 0.0, 0.0, 0.0, 0.0, 0.0, 0.0, 0.0, 0.0, 0.0, 0.0, 0.0, 0.0, 0.0, 0.0, 0.0, 0.0, 0.0, 0.0, 0.0, 0.0, 0.0, 0.0, 0.0, 0.0, 0.0, 0.0, 0.0, 0.0, 0.0, 0.0, 0.0, 0.0, 0.0]): _vg.add([_i], _w, 'REPLACE')
_vg = ob_nurbspath.vertex_groups.new(name='Tail.002')
for _i, _w in zip([19, 20, 21, 22, 23, 24, 25, 28, 75, 76, 77], [1.0, 1.0, 1.0, 1.0, 1.0, 0.9726, 0.08105, 0.01587, 1.0, 0.9726, 0.01588]): _vg.add([_i], _w, 'REPLACE')
_vg = ob_nurbspath.vertex_groups.new(name='Tail.004')
for _i, _w in zip([15, 103, 104, 105, 106], [0.006897, 1.0, 0.1794, 0.9086, 0.9086]): _vg.add([_i], _w, 'REPLACE')
_m = ob_nurbspath.modifiers.new('Armature', 'ARMATURE')
_m.object = ob_armature
ob_armature.location = (0.0, 0.0, 0.0)
ob_armature.show_in_front = True

# ---- collection membership
col_collection.objects.link(ob_sphere)
col_collection.objects.link(ob_sphere_001)
col_collection.objects.link(ob_cylinder)
col_collection.objects.link(ob_sphere_002)
col_collection.objects.link(ob_sphere_003)
col_collection.objects.link(ob_nurbspath)
col_collection.objects.link(ob_armature)

# ---- scene / render settings (as saved in the file)
scene.frame_start = 1; scene.frame_end = 60; scene.frame_set(1)
scene.render.engine = 'BLENDER_EEVEE_NEXT'
scene.render.image_settings.file_format = 'FFMPEG'
scene.render.image_settings.color_mode = 'RGB'
scene.cycles.sampling_pattern = 'TABULATED_SOBOL'
scene.cycles.use_light_tree = False
scene.view_settings.view_transform = 'Filmic'
bpy.context.view_layer.update()

# ---- added for rendering (the .blend has no active camera and no usable light): camera, sun
cam_auto = bpy.data.cameras.new('AutoCamera')
cam_auto.lens = 50.0
cam_auto.sensor_width = 36.0
cam_auto.clip_end = 1000.0
ob_auto_camera = bpy.data.objects.new('AutoCamera', cam_auto)
scene.collection.objects.link(ob_auto_camera)
ob_auto_camera.location = (7.48967, -8.48694, 8.15339)
ob_auto_camera.rotation_euler = (1.09748, -7.21219e-08, 0.694738)
scene.camera = ob_auto_camera
light_auto_sun = bpy.data.lights.new('AutoSun', 'SUN')
light_auto_sun.energy = 3.0
light_auto_sun.angle = 0.0523599
ob_auto_sun = bpy.data.objects.new('AutoSun', light_auto_sun)
scene.collection.objects.link(ob_auto_sun)
ob_auto_sun.rotation_euler = (0.872665, 0.174533, 0.523599)
bpy.context.view_layer.update()
